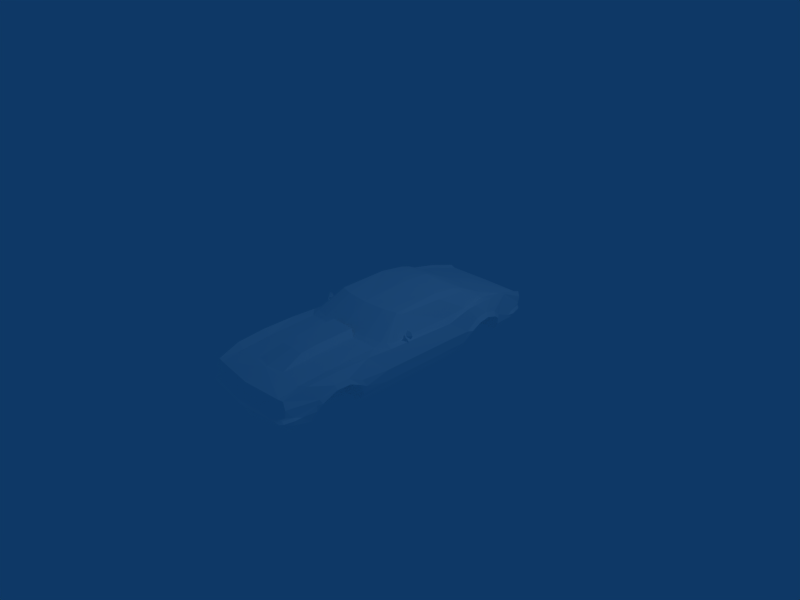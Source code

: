 # Source: 67Camaro-car.blend  (saved by Blender 2.48.1; exported with 4.5.12 LTS)
import bpy
from mathutils import Matrix  # noqa: F401  (used for matrix-valued properties, if any)

bpy.ops.wm.read_factory_settings(use_empty=True)
scene = bpy.context.scene
scene.name = 'Scene'

# ---- collections
col_collection_1 = bpy.data.collections.new('Collection 1'); scene.collection.children.link(col_collection_1)

# ---- materials (node trees are filled in below, after node groups)
mat_material_1 = bpy.data.materials.new('Material#1')
mat_material_1.alpha_threshold = 0.0
mat_material_1.diffuse_color = (1.0, 1.0, 1.0, 1.0)
mat_material_1.roughness = 0.5
mat_material_1.line_color = (0.0, 0.0, 0.0, 1.0)

# ---- material node trees

# ---- world
world_world = bpy.data.worlds.new('World'); scene.world = world_world
world_world.color = (0.05656, 0.2208, 0.4)
world_world.use_sun_shadow = False
world_world.sun_shadow_jitter_overblur = 0.0
world_world.cycles.sampling_method = 'MANUAL'
world_world.cycles.sample_map_resolution = 256

# ---- cameras
cam_camera = bpy.data.cameras.new('Camera')
cam_camera.passepartout_alpha = 0.2
cam_camera.clip_end = 100.0
cam_camera.lens = 35.0
cam_camera.ortho_scale = 7.314
cam_camera.show_passepartout = False
cam_camera.show_safe_areas = True
cam_camera.dof.focus_distance = 0.0
cam_camera.dof.aperture_fstop = 128.0

# ---- lights
light_spot = bpy.data.lights.new('Spot', 'POINT')
light_spot.transmission_factor = 0.0
light_spot.cutoff_distance = 30.0
light_spot.energy = 100.0
light_spot.shadow_buffer_clip_start = 1.001
light_spot.shadow_soft_size = 1.0
light_spot.shadow_maximum_resolution = 0.006
light_spot.use_absolute_resolution = True
light_spot.cycles.use_multiple_importance_sampling = False

# ---- meshes
me_body_prm0_material_1 = bpy.data.meshes.new('body.prm0_Material#1')
me_body_prm0_material_1.from_pydata([(-3.769e-05, -0.6963, 0.1867), (0.4251, -0.587, 0.2141), (0.4351, -0.6516, 0.183), (-3.77e-05, -0.6166, 0.2241), (0.7283, -0.4654, 0.1963), (0.6631, -0.6278, 0.1581), (0.669, -0.5182, 0.1986), (0.8309, -0.4798, 0.1471), (0.8174, -0.8709, 0.1691), (0.6433, -1.389, 0.1286), (0.7999, -1.39, 0.1703), (0.78, -1.823, 0.1392), (0.6292, -1.846, 0.09393), (0.7208, -2.165, 0.04905), (0.6367, -2.173, 0.03838), (0.7283, -0.4654, 0.1963), (0.7644, -0.4063, 0.1823), (0.8309, -0.4798, 0.1471), (0.8287, 0.656, 0.1009), (0.7591, 0.6208, 0.1714), (0.7737, 1.024, 0.2108), (0.8274, 1.047, 0.1911), (0.7559, 1.199, 0.2061), (0.8092, 1.407, 0.1944), (0.8233, 1.206, 0.1998), (0.6948, 1.492, 0.1892), (0.7956, 1.582, 0.1785), (0.6722, 1.929, 0.1017), (0.7659, 1.933, 0.1179), (0.586, 1.584, 0.2041), (0.8848, 0.6698, -0.1173), (0.892, -0.5842, -0.1006), (0.8157, 0.6615, -0.3354), (0.8308, -0.5788, -0.322), (0.7408, -0.9876, -0.4712), (0.8371, -0.984, -0.3167), (0.7584, -0.5751, -0.4681), (0.7513, 0.6558, -0.4687), (0.699, 2.174, -0.3955), (0.7431, 1.755, -0.4311), (0.827, 1.732, -0.2927), (-3.741e-05, 1.95, 0.1267), (-3.747e-05, 1.643, 0.2143), (0.6385, 2.332, -0.01573), (-3.74e-05, 2.345, -0.01672), (0.7179, 2.338, 0.01101), (0.7737, 1.024, 0.2108), (0.8274, 1.047, 0.1911), (0.7179, 2.338, 0.01101), (0.6385, 2.332, -0.01573), (0.7478, 2.333, -0.06889), (-3.788e-05, -2.23, 0.03193), (0.6367, -2.173, 0.03838), (0.6078, -2.155, 0.0015), (0.7208, -2.165, 0.04905), (0.6912, -2.147, 0.008411), (0.7633, -2.174, -0.05982), (0.7334, -2.147, -0.06149), (0.7495, -2.174, -0.1771), (0.7197, -2.147, -0.1375), (-3.785e-05, -2.246, -0.1968), (-3.782e-05, -2.198, -0.1646), (-0.4252, -0.587, 0.2141), (-0.4351, -0.6516, 0.183), (-0.6632, -0.6278, 0.1581), (-0.7284, -0.4654, 0.1963), (-0.669, -0.5182, 0.1986), (-0.831, -0.4798, 0.1471), (-0.8174, -0.8709, 0.1691), (-0.6434, -1.389, 0.1286), (-0.7999, -1.39, 0.1703), (-0.78, -1.823, 0.1392), (-0.6293, -1.846, 0.09393), (-0.7208, -2.165, 0.04905), (-0.6367, -2.173, 0.03838), (-0.831, -0.4798, 0.1471), (-0.7643, -0.4063, 0.1823), (-0.7284, -0.4654, 0.1963), (-0.8286, 0.656, 0.1009), (-0.7591, 0.6208, 0.1714), (-0.7738, 1.024, 0.2108), (-0.8274, 1.047, 0.1911), (-0.7559, 1.199, 0.2061), (-0.8092, 1.407, 0.1944), (-0.6949, 1.492, 0.1892), (-0.8233, 1.206, 0.1998), (-0.7956, 1.582, 0.1785), (-0.6723, 1.929, 0.1017), (-0.7659, 1.933, 0.1179), (-0.5861, 1.584, 0.2041), (-0.8848, 0.6698, -0.1173), (-0.8955, -0.5842, -0.1006), (-0.8157, 0.6615, -0.3354), (-0.8308, -0.5788, -0.322), (-0.7584, -0.5751, -0.4681), (-0.7513, 0.6558, -0.4687), (-0.6386, 2.332, -0.01573), (-0.7179, 2.338, 0.01101), (-0.8274, 1.047, 0.1911), (-0.7738, 1.024, 0.2108), (-0.7478, 2.333, -0.06889), (-0.6386, 2.332, -0.01573), (-0.7179, 2.338, 0.01101), (-0.6079, -2.155, 0.0015), (-0.6367, -2.173, 0.03838), (-0.7208, -2.165, 0.04905), (-0.6913, -2.147, 0.008411), (-0.7634, -2.174, -0.05982), (-0.7334, -2.147, -0.06149), (-0.7495, -2.174, -0.1771), (-0.7197, -2.147, -0.1375), (0.6467, -2.014, -0.4197), (-0.6467, -2.014, -0.4197), (-3.783e-05, -2.173, -0.4133), (-0.795, 2.11, -0.3145), (-0.8266, 2.11, -0.2554), (-0.8109, 1.997, -0.2554), (-0.795, 2.108, -0.2071), (-0.7508, 2.245, -0.3145), (-0.7806, 2.275, -0.2554), (-0.7508, 2.3, -0.2071), (-0.7505, 2.329, -0.2544), (-0.7505, 2.329, -0.2544), (-0.6669, 2.329, -0.2544), (-0.7508, 2.3, -0.2071), (-0.6669, 2.3, -0.2071), (-0.6669, 2.245, -0.3145), (-0.7508, 2.245, -0.3145), (-0.2865, 2.3, -0.2071), (-0.2583, 2.329, -0.2544), (-0.2865, 2.245, -0.3145), (0.000254, 2.329, -0.2544), (0.0002541, 2.3, -0.2071), (-0.2305, 2.3, -0.2071), (-0.2305, 2.245, -0.3145), (0.000254, 2.245, -0.3145), (-0.2583, 2.225, -0.3993), (-0.2305, 2.201, -0.4011), (-0.2865, 2.201, -0.4011), (0.8112, 1.997, -0.2554), (0.8271, 2.11, -0.2554), (0.7952, 2.11, -0.3145), (0.7953, 2.108, -0.2071), (0.751, 2.245, -0.3145), (0.7811, 2.275, -0.2554), (0.751, 2.3, -0.2071), (0.751, 2.329, -0.2544), (0.751, 2.3, -0.2071), (0.6674, 2.329, -0.2544), (0.751, 2.329, -0.2544), (0.6674, 2.3, -0.2071), (0.751, 2.245, -0.3145), (0.6674, 2.245, -0.3145), (0.287, 2.3, -0.2071), (0.2588, 2.329, -0.2544), (0.287, 2.245, -0.3145), (0.231, 2.3, -0.2071), (0.231, 2.245, -0.3145), (0.2588, 2.225, -0.3993), (0.231, 2.201, -0.4011), (0.287, 2.201, -0.4011), (0.6681, 2.325, -0.07641), (0.2866, 2.316, -0.1673), (0.6681, 2.311, -0.1677), (0.2866, 2.33, -0.07602), (-0.2858, 2.33, -0.07641), (-0.6673, 2.325, -0.07602), (-0.2858, 2.316, -0.1677), (-0.6673, 2.311, -0.1673), (-0.00047, 2.336, -0.07641), (0.7469, 2.31, -0.1674), (-3.74e-05, 2.345, -0.01672), (-0.7469, 2.31, -0.1674), (0.8112, 1.997, -0.2554), (0.7952, 2.11, -0.3145), (0.7469, 2.31, -0.1674), (0.751, 2.3, -0.2071), (0.7953, 2.108, -0.2071), (0.751, 2.245, -0.3145), (0.699, 2.174, -0.3955), (-3.739e-05, 2.198, -0.4057), (-0.6991, 2.174, -0.3955), (-0.7804, -2.084, -0.3126), (-0.8072, -1.959, -0.2388), (-0.8078, -2.074, -0.2388), (-0.7802, -2.07, -0.2044), (-0.7742, -2.219, -0.2388), (-0.7434, -2.219, -0.2028), (-0.7265, -2.178, -0.3126), (-0.7382, -2.26, -0.2388), (-0.0003713, -2.345, -0.2388), (-0.6726, -2.269, -0.2388), (-0.0003713, -2.304, -0.2028), (-0.6726, -2.228, -0.2028), (-0.0003713, -2.262, -0.3126), (-0.6726, -2.187, -0.3126), (0.807, -2.074, -0.2388), (0.807, -1.959, -0.2388), (0.78, -2.084, -0.3126), (0.78, -2.07, -0.2044), (0.7426, -2.219, -0.2028), (0.7734, -2.219, -0.2388), (0.7257, -2.178, -0.3126), (0.7374, -2.26, -0.2388), (0.6718, -2.269, -0.2388), (0.6718, -2.228, -0.2028), (0.6718, -2.187, -0.3126), (0.6467, -2.014, -0.4197), (-3.783e-05, -2.173, -0.4133), (-0.6467, -2.014, -0.4197), (-0.7144, -1.956, -0.4079), (-0.7804, -2.084, -0.3126), (-0.7144, -1.956, -0.4079), (-0.7465, -1.781, -0.4171), (0.7144, -1.956, -0.4079), (0.78, -2.084, -0.3126), (0.7464, -1.781, -0.4171), (0.7144, -1.956, -0.4079), (0.807, -1.959, -0.2388), (0.8332, -1.75, -0.2403), (0.7633, -2.174, -0.05982), (0.78, -2.07, -0.2044), (0.7495, -2.174, -0.1771), (0.7999, -1.39, 0.1703), (0.8809, -1.253, 0.05308), (0.8745, -1.478, 0.04779), (0.9051, -1.472, -0.01765), (0.9157, -1.259, -0.01765), (0.8174, -0.8709, 0.1691), (0.8904, -1.039, -0.05809), (0.78, -1.823, 0.1392), (0.8528, -1.716, -0.07133), (0.9031, -1.078, -0.1145), (0.8785, -1.685, -0.1338), (0.8908, -0.9673, -0.1852), (0.7208, -2.165, 0.04905), (0.8404, -1.751, -0.1481), (-0.7408, -0.9876, -0.4712), (-0.8371, -0.984, -0.3167), (-0.8072, -1.959, -0.2388), (-0.8332, -1.75, -0.2403), (-0.7495, -2.174, -0.1771), (-0.7802, -2.07, -0.2044), (-0.7634, -2.174, -0.05982), (-0.8745, -1.478, 0.04779), (-0.8809, -1.253, 0.05308), (-0.7999, -1.39, 0.1703), (-0.9051, -1.472, -0.01765), (-0.9105, -1.259, -0.01765), (-0.8174, -0.8709, 0.1691), (-0.8904, -1.039, -0.05809), (-0.78, -1.823, 0.1392), (-0.8528, -1.716, -0.07133), (-0.9031, -1.078, -0.1145), (-0.8859, -1.685, -0.1337), (-0.8908, -0.9673, -0.1852), (-0.7208, -2.165, 0.04905), (-0.8404, -1.751, -0.1481), (-0.8859, -1.685, -0.1337), (-0.8528, -1.716, -0.07133), (-0.8404, -1.751, -0.1481), (0.8823, 1.189, 0.01739), (0.9253, 1.384, -0.02114), (0.93, 1.211, -0.04406), (0.8819, 1.384, 0.04757), (0.8634, 1.598, -0.02101), (0.907, 1.575, -0.08449), (0.9193, 1.06, -0.1345), (0.8823, 0.9944, -0.1307), (0.8209, 0.968, -0.3369), (0.8769, 1.675, -0.1594), (0.8419, 1.727, -0.128), (0.8233, 1.206, 0.1998), (0.8092, 1.407, 0.1944), (0.7956, 1.582, 0.1785), (0.7398, 0.9453, -0.4642), (0.7659, 1.933, 0.1179), (0.7478, 2.333, -0.06889), (0.7179, 2.338, 0.01101), (-0.827, 1.732, -0.2927), (-0.7431, 1.755, -0.4311), (-0.6991, 2.174, -0.3955), (-0.795, 2.11, -0.3145), (-0.8109, 1.997, -0.2554), (-0.795, 2.108, -0.2071), (-0.7508, 2.3, -0.2071), (-0.7469, 2.31, -0.1674), (-0.7508, 2.245, -0.3145), (-0.8823, 1.189, 0.01739), (-0.9253, 1.384, -0.02114), (-0.8819, 1.384, 0.04757), (-0.93, 1.211, -0.04406), (-0.8634, 1.598, -0.02101), (-0.907, 1.575, -0.08449), (-0.9193, 1.06, -0.1345), (-0.8823, 0.9944, -0.1307), (-0.8209, 0.968, -0.3369), (-0.8769, 1.675, -0.1594), (-0.8419, 1.727, -0.128), (-0.8233, 1.206, 0.1998), (-0.8092, 1.407, 0.1944), (-0.7956, 1.582, 0.1785), (-0.7398, 0.9453, -0.4642), (-0.7659, 1.933, 0.1179), (-0.7478, 2.333, -0.06889), (-0.7179, 2.338, 0.01101), (0.7464, -1.781, -0.4171), (0.5085, -1.781, -0.4171), (0.7144, -1.956, -0.4079), (-0.7465, -1.781, -0.4171), (-0.7144, -1.956, -0.4079), (-0.5085, -1.781, -0.4171), (-0.5085, -0.9876, -0.4712), (0.5085, -0.9876, -0.4712), (-0.7408, -0.9876, -0.4712), (-0.5085, 0.9453, -0.4642), (-0.7398, 0.9453, -0.4642), (0.5085, 0.9453, -0.4642), (0.7398, 0.9453, -0.4642), (0.7408, -0.9876, -0.4712), (-0.5085, 1.755, -0.4311), (0.5085, 1.755, -0.4311), (0.699, 2.174, -0.3955), (0.7431, 1.755, -0.4311), (-0.6991, 2.174, -0.3955), (-0.7431, 1.755, -0.4311), (-3.739e-05, 2.198, -0.4057), (0.6467, -2.014, -0.4197), (0.7144, -1.956, -0.4079), (0.6467, -2.061, -0.4835), (-3.783e-05, -2.173, -0.4133), (0.6467, -2.061, -0.4835), (-3.783e-05, -2.221, -0.4771), (0.6467, -2.014, -0.4197), (-0.7144, -1.956, -0.4079), (-0.6467, -2.014, -0.4197), (-0.6467, -2.061, -0.4835), (-0.6467, -2.014, -0.4197), (-3.783e-05, -2.221, -0.4771), (-0.6467, -2.061, -0.4835), (-3.783e-05, -2.173, -0.4133), (0.612, -0.07964, 0.4404), (0.7591, 0.6208, 0.1714), (0.7644, -0.4063, 0.1823), (0.612, -0.07964, 0.4404), (0.637, 0.6318, 0.436), (0.7591, 0.6208, 0.1714), (-0.7591, 0.6208, 0.1714), (-0.612, -0.07964, 0.4404), (-0.7643, -0.4063, 0.1823), (-0.6371, 0.6318, 0.436), (-0.612, -0.07964, 0.4404), (-0.7591, 0.6208, 0.1714), (-3.77e-05, -0.6166, 0.2241), (0.3629, -0.1782, 0.4686), (0.4251, -0.587, 0.2141), (-3.765e-05, -0.2118, 0.4712), (0.669, -0.5182, 0.1986), (0.5587, -0.1202, 0.4593), (0.7283, -0.4654, 0.1963), (0.5587, -0.1202, 0.4593), (0.7644, -0.4063, 0.1823), (0.7283, -0.4654, 0.1963), (0.612, -0.07964, 0.4404), (-0.363, -0.1781, 0.4686), (-0.4252, -0.587, 0.2141), (-0.669, -0.5182, 0.1986), (-0.5588, -0.1202, 0.4593), (-0.7284, -0.4654, 0.1963), (-0.7643, -0.4063, 0.1823), (-0.5588, -0.1202, 0.4593), (-0.7284, -0.4654, 0.1963), (-0.612, -0.07964, 0.4404), (0.08676, -0.1744, 0.3468), (-0.08872, -0.1744, 0.3959), (-0.08872, -0.1744, 0.3468), (0.08676, -0.1744, 0.3959), (0.005911, -0.1744, 0.3925), (-0.007513, -0.1744, 0.4722), (-0.007513, -0.1744, 0.3925), (0.005911, -0.1744, 0.4722), (-0.007513, -0.1744, 0.4722), (0.5587, -0.1202, 0.4593), (0.3629, -0.1782, 0.4686), (0.551, 0.6298, 0.4954), (-3.76e-05, 0.6261, 0.5312), (-3.75e-05, 1.013, 0.501), (-3.765e-05, -0.2118, 0.4712), (0.5467, 1.018, 0.4457), (0.626, 1.016, 0.4016), (0.551, 0.6298, 0.4954), (0.5467, 1.018, 0.4457), (0.637, 0.6318, 0.436), (0.7737, 1.024, 0.2108), (0.5393, 1.17, 0.4038), (-3.748e-05, 1.165, 0.4361), (0.616, 1.154, 0.3745), (0.5393, 1.17, 0.4038), (0.7559, 1.199, 0.2061), (0.6948, 1.492, 0.1892), (0.5393, 1.17, 0.4038), (0.586, 1.584, 0.2041), (0.586, 1.584, 0.2041), (-3.748e-05, 1.165, 0.4361), (-3.747e-05, 1.643, 0.2143), (0.5393, 1.17, 0.4038), (0.5587, -0.1202, 0.4593), (0.612, -0.07964, 0.4404), (-0.5511, 0.6298, 0.4954), (-0.363, -0.1781, 0.4686), (-0.5588, -0.1202, 0.4593), (-0.5467, 1.018, 0.4457), (-0.5467, 1.018, 0.4457), (-0.5511, 0.6298, 0.4954), (-0.626, 1.016, 0.4016), (-0.6371, 0.6318, 0.436), (-0.7738, 1.024, 0.2108), (-0.5394, 1.17, 0.4038), (-0.6161, 1.154, 0.3745), (-0.5394, 1.17, 0.4038), (-0.7559, 1.199, 0.2061), (-0.6949, 1.492, 0.1892), (-0.5394, 1.17, 0.4038), (-0.5861, 1.584, 0.2041), (-0.5861, 1.584, 0.2041), (-0.5394, 1.17, 0.4038), (-0.612, -0.07964, 0.4404), (-0.5588, -0.1202, 0.4593), (0.637, 0.6318, 0.436), (0.7737, 1.024, 0.2108), (0.7591, 0.6208, 0.1714), (-0.6371, 0.6318, 0.436), (-0.7591, 0.6208, 0.1714), (-0.7738, 1.024, 0.2108), (-0.6314, 1.364, 0.1669), (-0.5676, 1.457, 0.1812), (-0.6314, 1.457, 0.1812), (-0.5676, 1.364, 0.1669), (-0.5676, 1.457, 0.1812), (-0.4584, 0.894, 0.4058), (0.4562, 0.9328, 0.4581), (-0.4584, 0.9328, 0.4581), (0.4562, 0.894, 0.4058), (0.4562, 0.9328, 0.4581), (0.5654, 1.364, 0.1669), (0.6292, 1.457, 0.1812), (0.5654, 1.457, 0.1812), (0.6292, 1.364, 0.1669), (0.6292, 1.457, 0.1812), (-0.5099, -0.07638, 0.4152), (-0.4584, -0.07749, 0.4528), (-0.4584, -0.07638, 0.4152), (-0.5099, -0.07749, 0.4528), (-0.4584, -0.07749, 0.4528), (-0.4584, 0.8343, 0.4148), (0.4562, 0.8354, 0.473), (0.4562, 0.8343, 0.4148), (-0.4584, 0.8354, 0.473), (0.4562, 0.8354, 0.473), (0.4562, -0.07638, 0.4152), (0.5077, -0.07749, 0.4528), (0.5077, -0.07638, 0.4152), (0.4562, -0.07749, 0.4528), (0.5077, -0.07749, 0.4528), (-0.5099, 0.894, 0.4058), (-0.4584, 0.8343, 0.4148), (-0.4584, 0.894, 0.4058), (-0.5099, 0.8343, 0.4148), (-0.4584, 0.8343, 0.4148), (0.4562, 0.8343, 0.4148), (0.4562, 0.894, 0.4058), (0.4562, 0.894, 0.4058), (0.5077, 0.8343, 0.4148), (0.5077, 0.894, 0.4058), (0.5077, 0.8343, 0.4148), (0.5077, 0.894, 0.4058), (0.5077, 0.8354, 0.473), (0.5077, 0.9328, 0.4581), (0.5077, 0.8354, 0.473), (0.5077, 0.9328, 0.4581), (0.4562, 0.9328, 0.4581), (-0.4584, 0.8354, 0.473), (-0.4584, 0.9328, 0.4581), (-0.5099, 0.8354, 0.473), (-0.5099, 0.9328, 0.4581), (-0.5099, 0.8354, 0.473), (-0.5099, 0.9328, 0.4581), (-0.5099, 0.894, 0.4058), (-0.5099, 0.8343, 0.4148), (-0.5099, 0.8343, 0.4148), (-0.4584, -0.07638, 0.4152), (-0.5099, -0.07638, 0.4152), (-0.4584, 0.8354, 0.473), (-0.5099, -0.07749, 0.4528), (-0.5099, 0.8354, 0.473), (-0.5099, -0.07638, 0.4152), (0.4562, 0.8354, 0.473), (0.4562, -0.07638, 0.4152), (0.4562, -0.07638, 0.4152), (0.4562, 0.8343, 0.4148), (0.5077, -0.07638, 0.4152), (0.5077, 0.8343, 0.4148), (0.5077, 0.8354, 0.473), (0.4562, -0.07749, 0.4528), (-0.6314, 1.457, 0.1812), (-0.6314, 1.364, 0.1669), (-0.5676, 1.364, 0.1669), (-0.6314, 1.364, 0.1669), (0.5654, 1.457, 0.1812), (0.5654, 1.364, 0.1669), (0.6292, 1.364, 0.1669), (0.5654, 1.364, 0.1669), (0.7408, -0.9876, -0.4712), (0.5085, -0.984, -0.3167), (0.8371, -0.984, -0.3167), (0.5085, -0.9876, -0.4712), (0.8371, -0.984, -0.3167), (0.5085, -1.078, -0.1145), (0.9031, -1.078, -0.1145), (0.5085, -0.984, -0.3167), (0.9031, -1.078, -0.1145), (0.5085, -1.259, -0.01765), (0.9157, -1.259, -0.01765), (0.5085, -1.078, -0.1145), (0.9157, -1.259, -0.01765), (0.5085, -1.472, -0.01765), (0.9051, -1.472, -0.01765), (0.5085, -1.259, -0.01765), (0.9051, -1.472, -0.01765), (0.5085, -1.685, -0.1338), (0.8785, -1.685, -0.1338), (0.5085, -1.472, -0.01765), (0.8785, -1.685, -0.1338), (0.5085, -1.75, -0.2403), (0.8332, -1.75, -0.2403), (0.5085, -1.685, -0.1338), (0.8332, -1.75, -0.2403), (0.5085, -1.781, -0.4171), (0.7464, -1.781, -0.4171), (0.5085, -1.75, -0.2403), (0.5085, -1.75, -0.2403), (0.5085, -0.9876, -0.4712), (0.5085, -1.781, -0.4171), (0.5085, -0.984, -0.3167), (0.5085, -1.685, -0.1338), (0.5085, -0.984, -0.3167), (0.5085, -1.75, -0.2403), (0.5085, -1.078, -0.1145), (0.5085, -1.078, -0.1145), (0.5085, -1.472, -0.01765), (0.5085, -1.259, -0.01765), (0.5085, -1.685, -0.1338), (-0.8371, -0.984, -0.3167), (-0.5085, -0.9876, -0.4712), (-0.7408, -0.9876, -0.4712), (-0.5085, -0.984, -0.3167), (-0.9031, -1.078, -0.1145), (-0.5085, -0.984, -0.3167), (-0.8371, -0.984, -0.3167), (-0.5085, -1.078, -0.1145), (-0.9105, -1.259, -0.01765), (-0.5085, -1.078, -0.1145), (-0.9031, -1.078, -0.1145), (-0.5085, -1.259, -0.01765), (-0.5085, -1.472, -0.01765), (-0.9105, -1.259, -0.01765), (-0.9051, -1.472, -0.01765), (-0.5085, -1.259, -0.01765), (-0.8859, -1.685, -0.1337), (-0.5085, -1.472, -0.01765), (-0.9051, -1.472, -0.01765), (-0.5085, -1.685, -0.1338), (-0.8332, -1.75, -0.2403), (-0.5085, -1.685, -0.1338), (-0.8859, -1.685, -0.1337), (-0.5085, -1.75, -0.2403), (-0.7465, -1.781, -0.4171), (-0.5085, -1.75, -0.2403), (-0.8332, -1.75, -0.2403), (-0.5085, -1.781, -0.4171), (-0.5085, -1.781, -0.4171), (-0.5085, -0.984, -0.3167), (-0.5085, -1.75, -0.2403), (-0.5085, -0.9876, -0.4712), (-0.5085, -1.078, -0.1145), (-0.5085, -1.75, -0.2403), (-0.5085, -0.984, -0.3167), (-0.5085, -1.685, -0.1338), (-0.5085, -1.259, -0.01765), (-0.5085, -1.685, -0.1338), (-0.5085, -1.078, -0.1145), (-0.5085, -1.472, -0.01765), (0.8209, 0.968, -0.3369), (0.5085, 0.9453, -0.4642), (0.7398, 0.9453, -0.4642), (0.5085, 0.968, -0.3369), (0.9193, 1.06, -0.1345), (0.5085, 0.968, -0.3369), (0.8209, 0.968, -0.3369), (0.5085, 1.06, -0.1345), (0.93, 1.211, -0.04406), (0.5085, 1.06, -0.1345), (0.9193, 1.06, -0.1345), (0.5085, 1.211, -0.04406), (0.93, 1.211, -0.04406), (0.5085, 1.384, -0.02114), (0.5085, 1.211, -0.04406), (0.9253, 1.384, -0.02114), (0.9253, 1.384, -0.02114), (0.5085, 1.575, -0.08449), (0.5085, 1.384, -0.02114), (0.907, 1.575, -0.08449), (0.907, 1.575, -0.08449), (0.5085, 1.675, -0.1594), (0.5085, 1.575, -0.08449), (0.8769, 1.675, -0.1594), (0.8769, 1.675, -0.1594), (0.5085, 1.732, -0.2927), (0.5085, 1.675, -0.1594), (0.827, 1.732, -0.2927), (0.827, 1.732, -0.2927), (0.5085, 1.755, -0.4311), (0.5085, 1.732, -0.2927), (0.7431, 1.755, -0.4311), (0.5085, 0.968, -0.3369), (0.5085, 1.755, -0.4311), (0.5085, 0.9453, -0.4642), (0.5085, 1.732, -0.2927), (0.5085, 1.06, -0.1345), (0.5085, 1.732, -0.2927), (0.5085, 0.968, -0.3369), (0.5085, 1.675, -0.1594), (0.5085, 1.211, -0.04406), (0.5085, 1.675, -0.1594), (0.5085, 1.06, -0.1345), (0.5085, 1.575, -0.08449), (0.5085, 1.384, -0.02114), (0.5085, 1.575, -0.08449), (0.5085, 1.211, -0.04406), (-0.7398, 0.9453, -0.4642), (-0.5085, 0.968, -0.3369), (-0.8209, 0.968, -0.3369), (-0.5085, 0.9453, -0.4642), (-0.8209, 0.968, -0.3369), (-0.5085, 1.06, -0.1345), (-0.9193, 1.06, -0.1345), (-0.5085, 0.968, -0.3369), (-0.9193, 1.06, -0.1345), (-0.5085, 1.211, -0.04406), (-0.93, 1.211, -0.04406), (-0.5085, 1.06, -0.1345), (-0.93, 1.211, -0.04406), (-0.5085, 1.384, -0.02114), (-0.9253, 1.384, -0.02114), (-0.5085, 1.211, -0.04406), (-0.9253, 1.384, -0.02114), (-0.5085, 1.575, -0.08449), (-0.907, 1.575, -0.08449), (-0.5085, 1.384, -0.02114), (-0.907, 1.575, -0.08449), (-0.5085, 1.675, -0.1594), (-0.8769, 1.675, -0.1594), (-0.5085, 1.575, -0.08449), (-0.8769, 1.675, -0.1594), (-0.5085, 1.732, -0.2927), (-0.827, 1.732, -0.2927), (-0.5085, 1.675, -0.1594), (-0.827, 1.732, -0.2927), (-0.5085, 1.755, -0.4311), (-0.7431, 1.755, -0.4311), (-0.5085, 1.732, -0.2927), (-0.5085, 1.732, -0.2927), (-0.5085, 0.9453, -0.4642), (-0.5085, 1.755, -0.4311), (-0.5085, 0.968, -0.3369), (-0.5085, 1.675, -0.1594), (-0.5085, 0.968, -0.3369), (-0.5085, 1.732, -0.2927), (-0.5085, 1.06, -0.1345), (-0.5085, 1.06, -0.1345), (-0.5085, 1.575, -0.08449), (-0.5085, 1.211, -0.04406), (-0.5085, 1.675, -0.1594), (-0.5085, 1.384, -0.02114), (-0.5085, 1.211, -0.04406), (-0.5085, 1.575, -0.08449), (-0.0003714, -1.351, 0.1308), (0.2752, -1.266, 0.1565), (0.1472, -1.338, 0.1208), (-0.0003715, -1.32, 0.1465), (0.2852, -0.6717, 0.1765), (0.1472, -0.7802, 0.1373), (-0.286, -0.6717, 0.1765), (-0.148, -0.7802, 0.1373), (-0.276, -1.266, 0.1565), (-0.148, -1.338, 0.1208), (-0.0003708, -1.903, 0.1265), (0.1952, -1.483, 0.23), (0.2652, -1.833, 0.1165), (-0.0003713, -1.483, 0.24), (0.1952, -0.6217, 0.2738), (0.1952, -1.266, 0.2538), (-0.196, -0.6217, 0.2738), (-0.196, -1.266, 0.2538), (-0.266, -1.833, 0.1165), (-0.196, -1.483, 0.23), (-0.0003715, -1.196, 0.2545), (-0.0003713, -1.32, 0.2538), (-0.0001367, -1.914, 0.1281), (0.6366, -2.173, 0.03838), (-0.0001368, -2.23, 0.03193), (0.6291, -1.845, 0.09393), (-0.0001364, -1.439, 0.1694), (0.6432, -1.388, 0.1286), (0.435, -0.6514, 0.183), (-0.0001366, -0.6962, 0.1867), (0.663, -0.6276, 0.1581), (-0.6368, -2.173, 0.03838), (-0.6294, -1.845, 0.09393), (-0.6435, -1.388, 0.1286), (-0.4352, -0.6514, 0.183), (-0.6633, -0.6276, 0.1581), (0.1187, 1.401, -0.4575), (0.06256, 1.414, -0.5312), (0.03261, 1.236, -0.4662), (0.1187, 1.401, -0.4575), (0.03261, 1.235, -0.4439), (0.1187, 1.4, -0.4352), (0.1187, 1.4, -0.4352), (0.06256, 1.468, -0.4711), (0.1187, 1.401, -0.4575), (0.06256, 1.466, -0.4318), (-0.03623, 1.236, -0.4662), (-0.06618, 1.414, -0.5312), (-0.03623, 1.235, -0.4439), (-0.06618, 1.468, -0.4711), (-0.06618, 1.466, -0.4318), (-0.06618, 1.414, -0.5312), (0.06256, 1.414, -0.5312), (-0.1224, 1.401, -0.4575), (-0.1224, 1.4, -0.4352), (-0.1224, 1.401, -0.4575), (-0.1224, 1.4, -0.4352), (-0.1224, 1.401, -0.4575), (-0.4165, 1.845, -0.4781), (-0.6012, 2.206, -0.4385), (-0.5816, 2.207, -0.4043), (-0.5423, 2.207, -0.4043), (-0.5226, 2.206, -0.4385), (-0.5423, 2.175, -0.472), (-0.5816, 2.175, -0.472), (-0.4528, 1.83, -0.4781), (-0.4331, 1.83, -0.4441), (-0.3938, 1.83, -0.4441), (-0.3742, 1.83, -0.4781), (-0.3938, 1.83, -0.5122), (-0.4331, 1.83, -0.5122), (-0.3012, 1.238, -0.396), (-0.2833, 1.246, -0.362), (-0.2474, 1.262, -0.362), (-0.2294, 1.27, -0.396), (-0.2474, 1.262, -0.4301), (-0.2833, 1.246, -0.4301), (0.4158, 1.851, -0.4731), (0.6005, 2.212, -0.4435), (0.5809, 2.213, -0.4093), (0.5416, 2.213, -0.4093), (0.5219, 2.212, -0.4435), (0.5416, 2.181, -0.477), (0.5809, 2.181, -0.477), (0.4521, 1.836, -0.4731), (0.4324, 1.836, -0.4391), (0.3931, 1.836, -0.4391), (0.3735, 1.836, -0.4731), (0.3931, 1.836, -0.5071), (0.4324, 1.836, -0.5071), (0.3006, 1.244, -0.391), (0.2826, 1.252, -0.357), (0.2467, 1.268, -0.357), (0.2288, 1.276, -0.391), (0.2467, 1.268, -0.425), (0.2826, 1.252, -0.425), (-0.8379, -0.2039, 0.2381), (-0.7817, -0.2525, 0.1579), (-0.7817, -0.1849, 0.1579), (-0.8687, -0.1463, 0.2955), (-0.8997, -0.1463, 0.2381), (-0.8376, -0.1463, 0.2381), (-0.8066, -0.1463, 0.2955), (-0.8687, -0.1463, 0.2955), (-0.7756, -0.1463, 0.2381), (-0.8066, -0.1463, 0.2955), (-0.8066, -0.1463, 0.1807), (-0.7756, -0.1463, 0.2381), (-0.8687, -0.1463, 0.1807), (-0.8066, -0.1463, 0.1807), (-0.8997, -0.1463, 0.2381), (-0.8687, -0.1463, 0.1807), (-0.8687, -0.1463, 0.2955), (-0.8376, -0.2039, 0.2381), (-0.8997, -0.1463, 0.2381), (-0.8066, -0.1463, 0.2955), (-0.8687, -0.1463, 0.2955), (-0.7756, -0.1463, 0.2381), (-0.8066, -0.1463, 0.2955), (-0.8066, -0.1463, 0.1807), (-0.7756, -0.1463, 0.2381), (-0.8687, -0.1463, 0.1807), (-0.8066, -0.1463, 0.1807), (-0.8997, -0.1463, 0.2381), (-0.8687, -0.1463, 0.1807), (0.7794, -0.1849, 0.1579), (0.7794, -0.2525, 0.1579), (0.8356, -0.2039, 0.2381), (0.8354, -0.1463, 0.2381), (0.8974, -0.1463, 0.2381), (0.8664, -0.1463, 0.2955), (0.8664, -0.1463, 0.2955), (0.8043, -0.1463, 0.2955), (0.8043, -0.1463, 0.2955), (0.7733, -0.1463, 0.2381), (0.7733, -0.1463, 0.2381), (0.8043, -0.1463, 0.1807), (0.8043, -0.1463, 0.1807), (0.8664, -0.1463, 0.1807), (0.8664, -0.1463, 0.1807), (0.8974, -0.1463, 0.2381), (0.8974, -0.1463, 0.2381), (0.8354, -0.2039, 0.2381), (0.8664, -0.1463, 0.2955), (0.8664, -0.1463, 0.2955), (0.8043, -0.1463, 0.2955), (0.8043, -0.1463, 0.2955), (0.7733, -0.1463, 0.2381), (0.7733, -0.1463, 0.2381), (0.8043, -0.1463, 0.1807), (0.8043, -0.1463, 0.1807), (0.8664, -0.1463, 0.1807), (0.8664, -0.1463, 0.1807), (0.8974, -0.1463, 0.2381)], [], [(0, 2, 1), (0, 1, 3), (4, 6, 5), (4, 5, 7), (5, 8, 7), (9, 10, 8), (9, 8, 5), (9, 12, 11), (9, 11, 10), (12, 14, 13), (12, 13, 11), (15, 17, 16), (16, 17, 18), (16, 18, 19), (18, 21, 20), (18, 20, 19), (22, 24, 23), (22, 23, 25), (25, 23, 26), (27, 25, 26), (27, 26, 28), (25, 27, 29), (17, 31, 30), (17, 30, 18), (31, 33, 32), (31, 32, 30), (33, 35, 34), (33, 34, 36), (32, 33, 36), (32, 36, 37), (38, 40, 39), (29, 27, 41), (29, 41, 42), (41, 27, 43), (41, 43, 44), (27, 28, 45), (27, 45, 43), (2, 5, 1), (1, 5, 6), (46, 47, 22), (22, 47, 24), (48, 50, 49), (51, 53, 52), (54, 52, 53), (54, 53, 55), (56, 54, 55), (56, 55, 57), (58, 56, 57), (58, 57, 59), (60, 58, 59), (60, 59, 61), (57, 61, 59), (61, 57, 55), (61, 55, 53), (61, 53, 51), (0, 3, 62), (0, 62, 63), (64, 66, 65), (64, 65, 67), (68, 64, 67), (69, 64, 68), (69, 68, 70), (71, 72, 69), (71, 69, 70), (72, 71, 73), (72, 73, 74), (75, 77, 76), (78, 75, 76), (78, 76, 79), (80, 81, 78), (80, 78, 79), (82, 84, 83), (82, 83, 85), (83, 84, 86), (86, 84, 87), (86, 87, 88), (87, 84, 89), (75, 78, 90), (75, 90, 91), (91, 90, 92), (91, 92, 93), (94, 93, 92), (94, 92, 95), (89, 42, 41), (89, 41, 87), (41, 44, 96), (41, 96, 87), (97, 88, 87), (97, 87, 96), (64, 63, 62), (64, 62, 66), (98, 99, 82), (98, 82, 85), (100, 102, 101), (103, 51, 104), (103, 104, 105), (103, 105, 106), (106, 105, 107), (106, 107, 108), (108, 107, 109), (108, 109, 110), (60, 61, 110), (60, 110, 109), (61, 108, 110), (108, 61, 106), (106, 61, 103), (103, 61, 51), (111, 113, 112), (114, 116, 115), (115, 116, 117), (114, 115, 118), (118, 115, 119), (115, 117, 120), (115, 120, 119), (119, 120, 121), (118, 119, 121), (122, 124, 123), (123, 124, 125), (126, 127, 123), (123, 127, 122), (123, 125, 128), (123, 128, 129), (123, 129, 130), (123, 130, 126), (131, 133, 132), (134, 131, 135), (129, 133, 131), (134, 129, 131), (129, 128, 133), (136, 129, 134), (136, 134, 137), (136, 130, 129), (138, 130, 136), (138, 136, 137), (139, 141, 140), (139, 140, 142), (140, 141, 143), (140, 143, 144), (142, 140, 145), (145, 140, 144), (145, 144, 146), (144, 143, 146), (147, 149, 148), (147, 148, 150), (151, 152, 148), (151, 148, 149), (150, 148, 153), (153, 148, 154), (154, 148, 155), (155, 148, 152), (156, 131, 132), (131, 157, 135), (156, 154, 131), (154, 157, 131), (153, 154, 156), (154, 158, 157), (157, 158, 159), (155, 158, 154), (155, 160, 158), (158, 160, 159), (161, 163, 162), (161, 162, 164), (165, 167, 166), (166, 167, 168), (162, 153, 156), (167, 133, 128), (167, 128, 125), (168, 167, 125), (163, 150, 162), (162, 150, 153), (163, 147, 150), (168, 125, 124), (169, 167, 165), (164, 162, 169), (169, 162, 156), (169, 133, 167), (169, 132, 133), (169, 156, 132), (170, 147, 163), (171, 164, 169), (171, 169, 165), (49, 164, 171), (171, 165, 101), (101, 165, 166), (49, 161, 164), (49, 50, 161), (101, 166, 100), (100, 166, 168), (50, 170, 161), (161, 170, 163), (172, 168, 124), (100, 168, 172), (173, 40, 174), (174, 40, 38), (175, 177, 176), (174, 38, 178), (151, 179, 152), (152, 179, 160), (152, 160, 155), (157, 159, 135), (135, 159, 180), (135, 180, 137), (135, 137, 134), (126, 181, 127), (130, 138, 126), (126, 138, 181), (182, 184, 183), (184, 185, 183), (186, 187, 185), (186, 185, 184), (186, 184, 182), (188, 186, 182), (189, 187, 186), (188, 189, 186), (190, 192, 191), (191, 192, 193), (194, 190, 191), (194, 191, 195), (195, 191, 188), (188, 191, 189), (191, 187, 189), (191, 193, 187), (196, 198, 197), (199, 196, 197), (200, 201, 199), (199, 201, 196), (196, 201, 198), (201, 202, 198), (200, 203, 201), (203, 202, 201), (192, 190, 204), (192, 204, 205), (190, 194, 204), (204, 194, 206), (204, 206, 202), (204, 202, 203), (200, 204, 203), (205, 204, 200), (60, 192, 205), (60, 205, 58), (58, 205, 200), (58, 200, 199), (109, 187, 193), (109, 193, 60), (193, 192, 60), (109, 185, 187), (194, 208, 207), (194, 207, 206), (206, 207, 202), (188, 209, 195), (195, 209, 194), (194, 209, 208), (182, 210, 209), (182, 209, 188), (211, 213, 212), (202, 207, 198), (198, 207, 214), (215, 217, 216), (216, 219, 218), (216, 218, 215), (220, 222, 221), (223, 225, 224), (226, 227, 224), (226, 224, 225), (228, 223, 224), (228, 224, 229), (225, 223, 230), (225, 230, 231), (232, 229, 224), (232, 224, 227), (226, 225, 231), (226, 231, 233), (229, 232, 234), (232, 35, 234), (31, 17, 228), (31, 228, 229), (229, 234, 31), (33, 31, 234), (33, 234, 35), (231, 230, 235), (231, 235, 220), (231, 236, 233), (236, 219, 233), (220, 221, 236), (220, 236, 231), (218, 219, 236), (218, 236, 221), (93, 94, 237), (93, 237, 238), (213, 211, 239), (213, 239, 240), (241, 243, 242), (244, 246, 245), (247, 244, 245), (247, 245, 248), (249, 250, 245), (249, 245, 246), (251, 246, 244), (251, 244, 252), (253, 248, 245), (253, 245, 250), (252, 244, 247), (252, 247, 254), (253, 250, 255), (238, 253, 255), (249, 75, 91), (249, 91, 250), (255, 250, 91), (93, 238, 255), (93, 255, 91), (256, 251, 252), (256, 252, 243), (257, 259, 258), (240, 260, 254), (243, 252, 260), (243, 260, 242), (239, 242, 260), (239, 260, 240), (261, 263, 262), (261, 262, 264), (262, 266, 265), (262, 265, 264), (267, 263, 261), (267, 261, 268), (268, 269, 267), (265, 266, 270), (265, 270, 271), (271, 270, 40), (264, 273, 272), (264, 272, 261), (274, 273, 264), (274, 264, 265), (261, 272, 21), (261, 21, 268), (18, 30, 268), (18, 268, 21), (268, 30, 32), (268, 32, 269), (32, 37, 275), (32, 275, 269), (276, 274, 265), (276, 265, 271), (271, 40, 173), (276, 271, 173), (276, 173, 177), (276, 177, 175), (276, 175, 277), (276, 277, 278), (279, 281, 280), (279, 283, 282), (279, 282, 281), (284, 286, 285), (281, 282, 287), (288, 290, 289), (288, 289, 291), (289, 290, 292), (289, 292, 293), (288, 291, 294), (288, 294, 295), (296, 295, 294), (292, 298, 297), (292, 297, 293), (297, 298, 279), (299, 300, 290), (299, 290, 288), (290, 300, 301), (290, 301, 292), (81, 299, 288), (81, 288, 295), (78, 81, 295), (78, 295, 90), (92, 90, 295), (92, 295, 296), (92, 296, 302), (92, 302, 95), (292, 301, 303), (292, 303, 298), (279, 298, 283), (298, 303, 283), (283, 303, 284), (284, 303, 286), (286, 303, 304), (304, 303, 305), (111, 307, 306), (111, 306, 308), (112, 310, 309), (112, 309, 311), (112, 311, 111), (111, 311, 307), (307, 311, 312), (307, 312, 313), (314, 316, 315), (312, 314, 315), (313, 312, 315), (313, 315, 317), (313, 317, 318), (313, 318, 319), (317, 315, 320), (317, 320, 321), (322, 323, 321), (324, 320, 325), (322, 321, 326), (326, 321, 320), (326, 320, 324), (327, 329, 328), (330, 332, 331), (330, 329, 333), (334, 336, 335), (337, 339, 338), (337, 332, 340), (341, 343, 342), (344, 346, 345), (347, 349, 348), (350, 352, 351), (353, 355, 354), (353, 354, 356), (354, 355, 357), (354, 357, 358), (359, 358, 357), (360, 362, 361), (360, 361, 363), (353, 356, 364), (353, 364, 365), (366, 365, 364), (366, 364, 367), (367, 368, 366), (369, 371, 370), (369, 370, 372), (373, 375, 374), (373, 374, 376), (377, 379, 378), (377, 381, 380), (382, 384, 383), (384, 386, 385), (383, 384, 387), (388, 386, 384), (389, 391, 390), (392, 389, 390), (389, 392, 393), (386, 388, 394), (386, 394, 395), (391, 389, 396), (391, 396, 397), (393, 398, 396), (393, 396, 389), (399, 401, 400), (399, 400, 396), (398, 399, 396), (402, 404, 403), (402, 403, 405), (406, 407, 390), (390, 407, 392), (384, 385, 387), (408, 410, 409), (386, 408, 385), (408, 409, 387), (386, 411, 408), (412, 414, 413), (414, 415, 413), (415, 414, 416), (386, 395, 417), (386, 417, 411), (412, 419, 418), (412, 418, 414), (416, 414, 418), (416, 418, 420), (421, 418, 422), (421, 422, 423), (421, 420, 418), (403, 404, 424), (403, 424, 425), (426, 427, 413), (426, 413, 415), (385, 408, 387), (428, 430, 429), (431, 433, 432), (434, 436, 435), (434, 438, 437), (439, 441, 440), (439, 443, 442), (444, 446, 445), (444, 448, 447), (449, 451, 450), (449, 453, 452), (454, 456, 455), (454, 458, 457), (459, 461, 460), (459, 463, 462), (464, 466, 465), (464, 468, 467), (439, 470, 469), (439, 456, 465), (471, 473, 472), (471, 474, 469), (475, 477, 476), (475, 478, 472), (479, 443, 455), (479, 458, 476), (480, 441, 457), (480, 481, 455), (482, 484, 483), (482, 485, 457), (486, 487, 467), (486, 488, 483), (489, 468, 490), (489, 451, 491), (454, 481, 450), (454, 453, 490), (492, 485, 452), (492, 493, 450), (494, 488, 491), (494, 495, 452), (496, 456, 497), (496, 498, 462), (499, 474, 500), (499, 461, 497), (501, 478, 460), (501, 463, 500), (502, 458, 462), (502, 503, 460), (464, 484, 504), (464, 436, 505), (486, 441, 435), (486, 438, 504), (482, 466, 437), (482, 506, 435), (439, 487, 505), (439, 507, 437), (471, 443, 508), (471, 446, 509), (480, 477, 445), (480, 448, 508), (479, 473, 447), (479, 510, 445), (475, 470, 509), (475, 511, 447), (512, 514, 513), (512, 513, 515), (516, 518, 517), (516, 517, 519), (520, 522, 521), (520, 521, 523), (524, 526, 525), (524, 525, 527), (528, 530, 529), (528, 529, 531), (532, 534, 533), (532, 533, 535), (536, 538, 537), (536, 537, 539), (540, 542, 541), (540, 541, 543), (544, 546, 545), (544, 545, 547), (548, 550, 549), (548, 549, 551), (552, 554, 553), (552, 553, 555), (556, 558, 557), (556, 557, 559), (560, 562, 561), (560, 561, 563), (564, 566, 565), (564, 565, 567), (568, 570, 569), (568, 569, 571), (572, 574, 573), (572, 573, 575), (576, 578, 577), (576, 577, 579), (580, 582, 581), (580, 581, 583), (584, 586, 585), (584, 585, 587), (588, 590, 589), (588, 589, 591), (592, 594, 593), (592, 593, 595), (596, 598, 597), (596, 597, 599), (600, 602, 601), (600, 601, 603), (604, 606, 605), (604, 605, 607), (608, 610, 609), (608, 609, 611), (612, 614, 613), (612, 613, 615), (616, 618, 617), (616, 617, 619), (620, 622, 621), (620, 621, 623), (624, 626, 625), (624, 625, 627), (628, 630, 629), (628, 629, 631), (632, 634, 633), (632, 633, 635), (636, 638, 637), (639, 641, 640), (639, 640, 642), (643, 645, 644), (643, 644, 646), (647, 649, 648), (647, 648, 650), (651, 653, 652), (651, 652, 654), (655, 657, 656), (655, 656, 658), (659, 661, 660), (659, 660, 662), (663, 665, 664), (663, 664, 666), (667, 669, 668), (667, 668, 670), (671, 673, 672), (671, 672, 674), (675, 677, 676), (675, 676, 678), (679, 681, 680), (679, 680, 682), (683, 685, 684), (686, 688, 687), (686, 687, 689), (688, 691, 690), (688, 690, 687), (691, 693, 692), (691, 692, 690), (693, 695, 694), (693, 694, 692), (695, 686, 689), (695, 689, 694), (696, 698, 697), (696, 697, 699), (687, 690, 700), (687, 700, 701), (690, 692, 702), (690, 702, 700), (692, 694, 703), (692, 703, 702), (704, 696, 699), (704, 699, 705), (706, 707, 701), (706, 701, 700), (706, 700, 702), (706, 702, 703), (706, 703, 707), (689, 687, 698), (689, 698, 696), (694, 689, 696), (694, 696, 704), (701, 707, 699), (701, 699, 697), (687, 701, 697), (687, 697, 698), (703, 694, 704), (703, 704, 705), (707, 703, 705), (707, 705, 699), (708, 710, 709), (708, 709, 711), (711, 713, 712), (711, 712, 708), (712, 713, 714), (712, 714, 715), (714, 713, 716), (717, 710, 708), (717, 708, 718), (718, 708, 712), (718, 712, 719), (712, 715, 720), (712, 720, 719), (719, 720, 721), (722, 724, 723), (725, 727, 726), (725, 726, 724), (728, 730, 729), (728, 729, 731), (723, 724, 732), (723, 732, 733), (724, 726, 734), (724, 734, 732), (731, 729, 735), (731, 735, 736), (729, 738, 737), (729, 737, 735), (733, 732, 739), (732, 734, 740), (732, 740, 739), (736, 735, 741), (736, 741, 742), (735, 737, 743), (730, 738, 729), (744, 746, 745), (744, 747, 746), (744, 748, 747), (744, 749, 748), (744, 750, 749), (744, 745, 750), (745, 752, 751), (745, 746, 752), (746, 753, 752), (746, 747, 753), (747, 754, 753), (747, 748, 754), (748, 755, 754), (748, 749, 755), (749, 756, 755), (749, 750, 756), (750, 751, 756), (750, 745, 751), (751, 758, 757), (751, 752, 758), (752, 759, 758), (752, 753, 759), (753, 760, 759), (753, 754, 760), (754, 761, 760), (754, 755, 761), (755, 762, 761), (755, 756, 762), (756, 757, 762), (756, 751, 757), (763, 765, 764), (763, 766, 765), (763, 767, 766), (763, 768, 767), (763, 769, 768), (763, 764, 769), (764, 771, 770), (764, 765, 771), (765, 772, 771), (765, 766, 772), (766, 773, 772), (766, 767, 773), (767, 774, 773), (767, 768, 774), (768, 775, 774), (768, 769, 775), (769, 770, 775), (769, 764, 770), (770, 777, 776), (770, 771, 777), (771, 778, 777), (771, 772, 778), (772, 779, 778), (772, 773, 779), (773, 780, 779), (773, 774, 780), (774, 781, 780), (774, 775, 781), (775, 776, 781), (775, 770, 776), (782, 784, 783), (785, 787, 786), (788, 787, 789), (790, 787, 791), (792, 787, 793), (794, 787, 795), (796, 787, 797), (798, 800, 799), (801, 802, 799), (803, 804, 799), (805, 806, 799), (807, 808, 799), (809, 810, 799), (811, 813, 812), (814, 816, 815), (814, 818, 817), (814, 820, 819), (814, 822, 821), (814, 824, 823), (814, 826, 825), (827, 829, 828), (830, 831, 828), (832, 833, 828), (834, 835, 828), (836, 837, 828), (838, 839, 828)])
_uv = me_body_prm0_material_1.uv_layers.new(name='UVTex')
_uv.uv.foreach_set('vector', [0.2418, 0.2869, 0.2487, 0.1938, 0.2586, 0.1958, 0.2418, 0.2869, 0.2586, 0.1958, 0.254, 0.2869, 0.2773, 0.1344, 0.2692, 0.1464, 0.2523, 0.1476, 0.2773, 0.1344, 0.2523, 0.1476, 0.2751, 0.1136, 0.2523, 0.1476, 0.2149, 0.1163, 0.2751, 0.1136, 0.1353, 0.1516, 0.1351, 0.1199, 0.2149, 0.1163, 0.1353, 0.1516, 0.2149, 0.1163, 0.2523, 0.1476, 0.1353, 0.1516, 0.06498, 0.1544, 0.06847, 0.1239, 0.1353, 0.1516, 0.06847, 0.1239, 0.1351, 0.1199, 0.06498, 0.1544, 0.0146, 0.1529, 0.01579, 0.1359, 0.06498, 0.1544, 0.01579, 0.1359, 0.06847, 0.1239, 0.3791, 0.8959, 0.3759, 0.8822, 0.3922, 0.892, 0.3922, 0.892, 0.3759, 0.8822, 0.6267, 0.8692, 0.3922, 0.892, 0.6267, 0.8692, 0.6189, 0.889, 0.6267, 0.8692, 0.7129, 0.8945, 0.7078, 0.9, 0.6267, 0.8692, 0.7078, 0.9, 0.6189, 0.889, 0.5385, 0.126, 0.5396, 0.1122, 0.5688, 0.1151, 0.5385, 0.126, 0.5688, 0.1151, 0.5811, 0.1386, 0.5811, 0.1386, 0.5688, 0.1151, 0.5942, 0.1179, 0.6447, 0.1432, 0.5811, 0.1386, 0.5942, 0.1179, 0.6447, 0.1432, 0.5942, 0.1179, 0.6453, 0.124, 0.5811, 0.1386, 0.6447, 0.1432, 0.5945, 0.1609, 0.3759, 0.8822, 0.3529, 0.8128, 0.6297, 0.8081, 0.3759, 0.8822, 0.6297, 0.8081, 0.6267, 0.8692, 0.3529, 0.8128, 0.3541, 0.7508, 0.6279, 0.747, 0.3529, 0.8128, 0.6279, 0.747, 0.6297, 0.8081, 0.3541, 0.7508, 0.2646, 0.7523, 0.2638, 0.709, 0.3541, 0.7508, 0.2638, 0.709, 0.3549, 0.7099, 0.6279, 0.747, 0.3541, 0.7508, 0.3549, 0.7099, 0.6279, 0.747, 0.3549, 0.7099, 0.6266, 0.7097, 0.9618, 0.7302, 0.8642, 0.759, 0.8692, 0.7202, 0.5945, 0.1609, 0.6447, 0.1432, 0.6477, 0.2813, 0.5945, 0.1609, 0.6477, 0.2813, 0.6031, 0.2813, 0.6477, 0.2813, 0.6447, 0.1432, 0.7032, 0.1502, 0.6477, 0.2813, 0.7032, 0.1502, 0.7051, 0.2813, 0.6447, 0.1432, 0.6453, 0.124, 0.7041, 0.1338, 0.6447, 0.1432, 0.7041, 0.1338, 0.7032, 0.1502, 0.2487, 0.1938, 0.2523, 0.1476, 0.2586, 0.1958, 0.2586, 0.1958, 0.2523, 0.1476, 0.2692, 0.1464, 0.5131, 0.1224, 0.5164, 0.1113, 0.5385, 0.126, 0.5385, 0.126, 0.5164, 0.1113, 0.5396, 0.1122, 0.01826, 0.7051, 0.007253, 0.6571, 0.04756, 0.689, 0.7833, 0.6959, 0.945, 0.6797, 0.9527, 0.6994, 0.9751, 0.7051, 0.9527, 0.6994, 0.945, 0.6797, 0.9751, 0.7051, 0.945, 0.6797, 0.9672, 0.6834, 0.9864, 0.647, 0.9751, 0.7051, 0.9672, 0.6834, 0.9864, 0.647, 0.9672, 0.6834, 0.9785, 0.6461, 0.9827, 0.5844, 0.9864, 0.647, 0.9785, 0.6461, 0.9827, 0.5844, 0.9785, 0.6461, 0.9748, 0.6056, 0.7833, 0.574, 0.9827, 0.5844, 0.9748, 0.6056, 0.7833, 0.574, 0.9748, 0.6056, 0.7833, 0.5911, 0.9785, 0.6461, 0.7833, 0.5911, 0.9748, 0.6056, 0.7833, 0.5911, 0.9785, 0.6461, 0.9672, 0.6834, 0.7833, 0.5911, 0.9672, 0.6834, 0.945, 0.6797, 0.7833, 0.5911, 0.945, 0.6797, 0.7833, 0.6959, 0.2418, 0.2869, 0.254, 0.2869, 0.2586, 0.3681, 0.2418, 0.2869, 0.2586, 0.3681, 0.2487, 0.3701, 0.2523, 0.4163, 0.2692, 0.4175, 0.2773, 0.4295, 0.2523, 0.4163, 0.2773, 0.4295, 0.2751, 0.4503, 0.2149, 0.4475, 0.2523, 0.4163, 0.2751, 0.4503, 0.1353, 0.4123, 0.2523, 0.4163, 0.2149, 0.4475, 0.1353, 0.4123, 0.2149, 0.4475, 0.1351, 0.444, 0.06847, 0.44, 0.06498, 0.4094, 0.1353, 0.4123, 0.06847, 0.44, 0.1353, 0.4123, 0.1351, 0.444, 0.06498, 0.4094, 0.06847, 0.44, 0.01579, 0.428, 0.06498, 0.4094, 0.01579, 0.428, 0.0146, 0.4109, 0.3759, 0.8822, 0.3791, 0.8959, 0.3921, 0.892, 0.6266, 0.8692, 0.3759, 0.8822, 0.3921, 0.892, 0.6266, 0.8692, 0.3921, 0.892, 0.6189, 0.889, 0.7078, 0.9, 0.7129, 0.8945, 0.6266, 0.8692, 0.7078, 0.9, 0.6266, 0.8692, 0.6189, 0.889, 0.5385, 0.4365, 0.5811, 0.424, 0.5688, 0.4474, 0.5385, 0.4365, 0.5688, 0.4474, 0.5396, 0.4503, 0.5688, 0.4474, 0.5811, 0.424, 0.5941, 0.4446, 0.5941, 0.4446, 0.5811, 0.424, 0.6446, 0.4193, 0.5941, 0.4446, 0.6446, 0.4193, 0.6453, 0.4386, 0.6446, 0.4193, 0.5811, 0.424, 0.5945, 0.4016, 0.3759, 0.8822, 0.6266, 0.8692, 0.6297, 0.8081, 0.3759, 0.8822, 0.6297, 0.8081, 0.3529, 0.8128, 0.3529, 0.8128, 0.6297, 0.8081, 0.6279, 0.747, 0.3529, 0.8128, 0.6279, 0.747, 0.3541, 0.7508, 0.3549, 0.7099, 0.3541, 0.7508, 0.6279, 0.747, 0.3549, 0.7099, 0.6279, 0.747, 0.6266, 0.7097, 0.5945, 0.4016, 0.6031, 0.2813, 0.6477, 0.2813, 0.5945, 0.4016, 0.6477, 0.2813, 0.6446, 0.4193, 0.6477, 0.2813, 0.7051, 0.2813, 0.7031, 0.4124, 0.6477, 0.2813, 0.7031, 0.4124, 0.6446, 0.4193, 0.7041, 0.4287, 0.6453, 0.4386, 0.6446, 0.4193, 0.7041, 0.4287, 0.6446, 0.4193, 0.7031, 0.4124, 0.2523, 0.4163, 0.2487, 0.3701, 0.2586, 0.3681, 0.2523, 0.4163, 0.2586, 0.3681, 0.2692, 0.4175, 0.5164, 0.4512, 0.513, 0.4402, 0.5385, 0.4365, 0.5164, 0.4512, 0.5385, 0.4365, 0.5396, 0.4503, 0.559, 0.6571, 0.548, 0.7051, 0.5187, 0.689, 0.6215, 0.6797, 0.7833, 0.6959, 0.6139, 0.6994, 0.6215, 0.6797, 0.6139, 0.6994, 0.5915, 0.7051, 0.6215, 0.6797, 0.5915, 0.7051, 0.5993, 0.6834, 0.5993, 0.6834, 0.5915, 0.7051, 0.5802, 0.647, 0.5993, 0.6834, 0.5802, 0.647, 0.5881, 0.6461, 0.5881, 0.6461, 0.5802, 0.647, 0.5839, 0.5845, 0.5881, 0.6461, 0.5839, 0.5845, 0.5918, 0.6056, 0.7833, 0.574, 0.7833, 0.5911, 0.5918, 0.6056, 0.7833, 0.574, 0.5918, 0.6056, 0.5839, 0.5845, 0.7833, 0.5911, 0.5881, 0.6461, 0.5918, 0.6056, 0.5881, 0.6461, 0.7833, 0.5911, 0.5993, 0.6834, 0.5993, 0.6834, 0.7833, 0.5911, 0.6215, 0.6797, 0.6215, 0.6797, 0.7833, 0.5911, 0.7833, 0.6959, 0.9574, 0.01004, 0.9668, 0.0625, 0.9574, 0.115, 0.5537, 0.5097, 0.5591, 0.545, 0.5645, 0.545, 0.5645, 0.545, 0.5591, 0.545, 0.5537, 0.5739, 0.5537, 0.5097, 0.5645, 0.545, 0.5387, 0.5097, 0.5387, 0.5097, 0.5645, 0.545, 0.5488, 0.545, 0.5645, 0.545, 0.5537, 0.5739, 0.5387, 0.5739, 0.5645, 0.545, 0.5387, 0.5739, 0.5488, 0.545, 0.5488, 0.545, 0.5387, 0.5739, 0.5386, 0.5456, 0.5387, 0.5097, 0.5488, 0.545, 0.5386, 0.5456, 0.56, 0.5458, 0.5601, 0.5742, 0.5291, 0.5458, 0.5291, 0.5458, 0.5601, 0.5742, 0.5291, 0.5742, 0.5291, 0.5098, 0.5601, 0.5098, 0.5291, 0.5458, 0.5291, 0.5458, 0.5601, 0.5098, 0.56, 0.5458, 0.5291, 0.5458, 0.5291, 0.5742, 0.3888, 0.5742, 0.5291, 0.5458, 0.3888, 0.5742, 0.3784, 0.5458, 0.5291, 0.5458, 0.3784, 0.5458, 0.3888, 0.5098, 0.5291, 0.5458, 0.3888, 0.5098, 0.5291, 0.5098, 0.283, 0.5458, 0.3682, 0.5742, 0.283, 0.5742, 0.3682, 0.5098, 0.283, 0.5458, 0.283, 0.5098, 0.3784, 0.5458, 0.3682, 0.5742, 0.283, 0.5458, 0.3682, 0.5098, 0.3784, 0.5458, 0.283, 0.5458, 0.3784, 0.5458, 0.3888, 0.5742, 0.3682, 0.5742, 0.3784, 0.4589, 0.3784, 0.5458, 0.3682, 0.5098, 0.3784, 0.4589, 0.3682, 0.5098, 0.3681, 0.4578, 0.3784, 0.4589, 0.3888, 0.5098, 0.3784, 0.5458, 0.3888, 0.4578, 0.3888, 0.5098, 0.3784, 0.4589, 0.3888, 0.4578, 0.3784, 0.4589, 0.3681, 0.4578, 0.007328, 0.545, 0.01278, 0.5097, 0.001953, 0.545, 0.007328, 0.545, 0.001953, 0.545, 0.01275, 0.5739, 0.001953, 0.545, 0.01278, 0.5097, 0.02782, 0.5097, 0.001953, 0.545, 0.02782, 0.5097, 0.0176, 0.545, 0.01275, 0.5739, 0.001953, 0.545, 0.02782, 0.5739, 0.02782, 0.5739, 0.001953, 0.545, 0.0176, 0.545, 0.02782, 0.5739, 0.0176, 0.545, 0.02782, 0.5456, 0.0176, 0.545, 0.02782, 0.5097, 0.02782, 0.5456, 0.006046, 0.5742, 0.006047, 0.5458, 0.03691, 0.5458, 0.006046, 0.5742, 0.03691, 0.5458, 0.03691, 0.5742, 0.006044, 0.5098, 0.03691, 0.5098, 0.03691, 0.5458, 0.006044, 0.5098, 0.03691, 0.5458, 0.006047, 0.5458, 0.03691, 0.5742, 0.03691, 0.5458, 0.1772, 0.5742, 0.1772, 0.5742, 0.03691, 0.5458, 0.1876, 0.5458, 0.1876, 0.5458, 0.03691, 0.5458, 0.1772, 0.5098, 0.1772, 0.5098, 0.03691, 0.5458, 0.03691, 0.5098, 0.1979, 0.5742, 0.283, 0.5458, 0.283, 0.5742, 0.283, 0.5458, 0.1979, 0.5098, 0.283, 0.5098, 0.1979, 0.5742, 0.1876, 0.5458, 0.283, 0.5458, 0.1876, 0.5458, 0.1979, 0.5098, 0.283, 0.5458, 0.1772, 0.5742, 0.1876, 0.5458, 0.1979, 0.5742, 0.1876, 0.5458, 0.1876, 0.4589, 0.1979, 0.5098, 0.1979, 0.5098, 0.1876, 0.4589, 0.1979, 0.4578, 0.1772, 0.5098, 0.1876, 0.4589, 0.1876, 0.5458, 0.1772, 0.5098, 0.1772, 0.4578, 0.1876, 0.4589, 0.1876, 0.4589, 0.1772, 0.4578, 0.1979, 0.4578, 0.03665, 0.6526, 0.03665, 0.5979, 0.1774, 0.5981, 0.03665, 0.6526, 0.1774, 0.5981, 0.1774, 0.6529, 0.3886, 0.6526, 0.3886, 0.5979, 0.5293, 0.6529, 0.5293, 0.6529, 0.3886, 0.5979, 0.5293, 0.5981, 0.1774, 0.5981, 0.1772, 0.5742, 0.1979, 0.5742, 0.3886, 0.5979, 0.3682, 0.5742, 0.3888, 0.5742, 0.3886, 0.5979, 0.3888, 0.5742, 0.5291, 0.5742, 0.5293, 0.5981, 0.3886, 0.5979, 0.5291, 0.5742, 0.03665, 0.5979, 0.03691, 0.5742, 0.1774, 0.5981, 0.1774, 0.5981, 0.03691, 0.5742, 0.1772, 0.5742, 0.03665, 0.5979, 0.006046, 0.5742, 0.03691, 0.5742, 0.5293, 0.5981, 0.5291, 0.5742, 0.5601, 0.5742, 0.2833, 0.6526, 0.3886, 0.5979, 0.3886, 0.6526, 0.1774, 0.6529, 0.1774, 0.5981, 0.2833, 0.6526, 0.2833, 0.6526, 0.1774, 0.5981, 0.1979, 0.5742, 0.2833, 0.6526, 0.3682, 0.5742, 0.3886, 0.5979, 0.2833, 0.6526, 0.283, 0.5742, 0.3682, 0.5742, 0.2833, 0.6526, 0.1979, 0.5742, 0.283, 0.5742, 0.007565, 0.5981, 0.006046, 0.5742, 0.03665, 0.5979, 0.2831, 0.6884, 0.1774, 0.6529, 0.2833, 0.6526, 0.2831, 0.6884, 0.2833, 0.6526, 0.3886, 0.6526, 0.04756, 0.689, 0.1774, 0.6529, 0.2831, 0.6884, 0.2831, 0.6884, 0.3886, 0.6526, 0.5187, 0.689, 0.5187, 0.689, 0.3886, 0.6526, 0.5293, 0.6529, 0.04756, 0.689, 0.03665, 0.6526, 0.1774, 0.6529, 0.04756, 0.689, 0.007253, 0.6571, 0.03665, 0.6526, 0.5187, 0.689, 0.5293, 0.6529, 0.559, 0.6571, 0.559, 0.6571, 0.5293, 0.6529, 0.5293, 0.5981, 0.007253, 0.6571, 0.007565, 0.5981, 0.03665, 0.6526, 0.03665, 0.6526, 0.007565, 0.5981, 0.03665, 0.5979, 0.5587, 0.5981, 0.5293, 0.5981, 0.5601, 0.5742, 0.559, 0.6571, 0.5293, 0.5981, 0.5587, 0.5981, 0.9228, 0.7694, 0.8642, 0.759, 0.9477, 0.7529, 0.9477, 0.7529, 0.8642, 0.759, 0.9618, 0.7302, 0.9918, 0.7941, 0.9473, 0.783, 0.9895, 0.783, 0.9477, 0.7529, 0.9618, 0.7302, 0.9774, 0.7529, 0.006044, 0.5098, 0.02523, 0.4612, 0.03691, 0.5098, 0.03691, 0.5098, 0.02523, 0.4612, 0.1772, 0.4578, 0.03691, 0.5098, 0.1772, 0.4578, 0.1772, 0.5098, 0.1979, 0.5098, 0.1979, 0.4578, 0.283, 0.5098, 0.283, 0.5098, 0.1979, 0.4578, 0.2831, 0.4551, 0.283, 0.5098, 0.2831, 0.4551, 0.3681, 0.4578, 0.283, 0.5098, 0.3681, 0.4578, 0.3682, 0.5098, 0.5291, 0.5098, 0.541, 0.4612, 0.5601, 0.5098, 0.3888, 0.5098, 0.3888, 0.4578, 0.5291, 0.5098, 0.5291, 0.5098, 0.3888, 0.4578, 0.541, 0.4612, 0.5757, 0.5122, 0.5684, 0.5515, 0.5685, 0.5515, 0.5684, 0.5515, 0.5757, 0.5699, 0.5685, 0.5515, 0.5773, 0.5515, 0.5855, 0.5707, 0.5757, 0.5699, 0.5773, 0.5515, 0.5757, 0.5699, 0.5684, 0.5515, 0.5773, 0.5515, 0.5684, 0.5515, 0.5757, 0.5122, 0.59, 0.5122, 0.5773, 0.5515, 0.5757, 0.5122, 0.5869, 0.5515, 0.5855, 0.5707, 0.5773, 0.5515, 0.59, 0.5122, 0.5869, 0.5515, 0.5773, 0.5515, 0.7832, 0.5515, 0.7832, 0.5707, 0.6043, 0.5515, 0.6043, 0.5515, 0.7832, 0.5707, 0.6043, 0.5707, 0.7832, 0.5122, 0.7832, 0.5515, 0.6043, 0.5515, 0.7832, 0.5122, 0.6043, 0.5515, 0.6043, 0.5122, 0.6043, 0.5122, 0.6043, 0.5515, 0.59, 0.5122, 0.59, 0.5122, 0.6043, 0.5515, 0.5869, 0.5515, 0.6043, 0.5515, 0.5855, 0.5707, 0.5869, 0.5515, 0.6043, 0.5515, 0.6043, 0.5707, 0.5855, 0.5707, 0.998, 0.5515, 0.9909, 0.5122, 0.998, 0.5515, 0.9909, 0.5699, 0.998, 0.5515, 0.998, 0.5515, 0.9809, 0.5707, 0.9891, 0.5515, 0.9909, 0.5699, 0.9909, 0.5699, 0.9891, 0.5515, 0.998, 0.5515, 0.998, 0.5515, 0.9891, 0.5515, 0.9909, 0.5122, 0.9891, 0.5515, 0.9764, 0.5122, 0.9909, 0.5122, 0.9809, 0.5707, 0.9795, 0.5515, 0.9891, 0.5515, 0.9795, 0.5515, 0.9764, 0.5122, 0.9891, 0.5515, 0.7832, 0.5707, 0.7832, 0.5515, 0.9621, 0.5515, 0.7832, 0.5707, 0.9621, 0.5515, 0.9621, 0.5707, 0.7832, 0.5515, 0.7832, 0.5122, 0.9621, 0.5515, 0.9621, 0.5515, 0.7832, 0.5122, 0.9621, 0.5122, 0.9621, 0.5515, 0.9621, 0.5122, 0.9764, 0.5122, 0.9621, 0.5515, 0.9764, 0.5122, 0.9795, 0.5515, 0.9809, 0.5707, 0.9621, 0.5515, 0.9795, 0.5515, 0.9621, 0.5707, 0.9621, 0.5515, 0.9809, 0.5707, 0.7833, 0.574, 0.7832, 0.5707, 0.9621, 0.5707, 0.7833, 0.574, 0.9621, 0.5707, 0.9827, 0.5844, 0.9827, 0.5844, 0.9621, 0.5707, 0.9809, 0.5707, 0.9827, 0.5844, 0.9809, 0.5707, 0.9909, 0.5699, 0.5839, 0.5845, 0.5855, 0.5707, 0.6043, 0.5707, 0.5839, 0.5845, 0.6043, 0.5707, 0.7833, 0.574, 0.6043, 0.5707, 0.7832, 0.5707, 0.7833, 0.574, 0.5839, 0.5845, 0.5757, 0.5699, 0.5855, 0.5707, 0.7832, 0.5122, 0.7833, 0.4585, 0.9554, 0.4551, 0.7832, 0.5122, 0.9554, 0.4551, 0.9621, 0.5122, 0.9621, 0.5122, 0.9554, 0.4551, 0.9764, 0.5122, 0.59, 0.5122, 0.6112, 0.4551, 0.6043, 0.5122, 0.6043, 0.5122, 0.6112, 0.4551, 0.7832, 0.5122, 0.7832, 0.5122, 0.6112, 0.4551, 0.7833, 0.4585, 0.5757, 0.5122, 0.5932, 0.4614, 0.6112, 0.4551, 0.5757, 0.5122, 0.6112, 0.4551, 0.59, 0.5122, 0.02173, 0.7534, 0.08862, 0.7241, 0.04992, 0.7267, 0.9764, 0.5122, 0.9554, 0.4551, 0.9909, 0.5122, 0.9909, 0.5122, 0.9554, 0.4551, 0.9734, 0.4614, 0.02177, 0.7534, 0.04996, 0.7267, 0.08866, 0.7241, 0.08866, 0.7241, 0.09551, 0.7736, 0.04942, 0.7741, 0.08866, 0.7241, 0.04942, 0.7741, 0.02177, 0.7534, 0.002031, 0.8242, 0.001992, 0.7914, 0.0248, 0.7837, 0.175, 0.8887, 0.1555, 0.8543, 0.2052, 0.8558, 0.157, 0.836, 0.204, 0.836, 0.2052, 0.8558, 0.157, 0.836, 0.2052, 0.8558, 0.1555, 0.8543, 0.2896, 0.8883, 0.175, 0.8887, 0.2052, 0.8558, 0.2896, 0.8883, 0.2052, 0.8558, 0.2525, 0.8247, 0.1555, 0.8543, 0.175, 0.8887, 0.07944, 0.8799, 0.1555, 0.8543, 0.07944, 0.8799, 0.1029, 0.821, 0.2438, 0.8089, 0.2525, 0.8247, 0.2052, 0.8558, 0.2438, 0.8089, 0.2052, 0.8558, 0.204, 0.836, 0.157, 0.836, 0.1555, 0.8543, 0.1029, 0.821, 0.157, 0.836, 0.1029, 0.821, 0.1098, 0.8035, 0.2525, 0.8247, 0.2438, 0.8089, 0.2683, 0.7891, 0.2438, 0.8089, 0.2646, 0.7523, 0.2683, 0.7891, 0.3529, 0.8128, 0.3759, 0.8822, 0.2896, 0.8883, 0.3529, 0.8128, 0.2896, 0.8883, 0.2525, 0.8247, 0.2525, 0.8247, 0.2683, 0.7891, 0.3529, 0.8128, 0.3541, 0.7508, 0.3529, 0.8128, 0.2683, 0.7891, 0.3541, 0.7508, 0.2683, 0.7891, 0.2646, 0.7523, 0.1029, 0.821, 0.07944, 0.8799, 0.003835, 0.8547, 0.1029, 0.821, 0.003835, 0.8547, 0.002031, 0.8242, 0.1029, 0.821, 0.09535, 0.7995, 0.1098, 0.8035, 0.09535, 0.7995, 0.09551, 0.7736, 0.1098, 0.8035, 0.002031, 0.8242, 0.0248, 0.7837, 0.09535, 0.7995, 0.002031, 0.8242, 0.09535, 0.7995, 0.1029, 0.821, 0.04942, 0.7741, 0.09551, 0.7736, 0.09535, 0.7995, 0.04942, 0.7741, 0.09535, 0.7995, 0.0248, 0.7837, 0.3541, 0.7508, 0.3549, 0.7099, 0.2638, 0.709, 0.3541, 0.7508, 0.2638, 0.709, 0.2646, 0.7523, 0.08862, 0.7241, 0.02173, 0.7534, 0.04938, 0.7741, 0.08862, 0.7241, 0.04938, 0.7741, 0.09546, 0.7736, 0.001953, 0.7914, 0.001992, 0.8242, 0.02476, 0.7837, 0.1555, 0.8543, 0.175, 0.8887, 0.2052, 0.8558, 0.1569, 0.836, 0.1555, 0.8543, 0.2052, 0.8558, 0.1569, 0.836, 0.2052, 0.8558, 0.2039, 0.836, 0.2895, 0.8883, 0.2525, 0.8247, 0.2052, 0.8558, 0.2895, 0.8883, 0.2052, 0.8558, 0.175, 0.8887, 0.0794, 0.8799, 0.175, 0.8887, 0.1555, 0.8543, 0.0794, 0.8799, 0.1555, 0.8543, 0.1029, 0.821, 0.2437, 0.8089, 0.2039, 0.836, 0.2052, 0.8558, 0.2437, 0.8089, 0.2052, 0.8558, 0.2525, 0.8247, 0.1029, 0.821, 0.1555, 0.8543, 0.1569, 0.836, 0.1029, 0.821, 0.1569, 0.836, 0.1097, 0.8035, 0.2437, 0.8089, 0.2525, 0.8247, 0.2683, 0.7891, 0.2646, 0.7523, 0.2437, 0.8089, 0.2683, 0.7891, 0.2895, 0.8883, 0.3759, 0.8822, 0.3529, 0.8128, 0.2895, 0.8883, 0.3529, 0.8128, 0.2525, 0.8247, 0.2683, 0.7891, 0.2525, 0.8247, 0.3529, 0.8128, 0.3541, 0.7508, 0.2646, 0.7523, 0.2683, 0.7891, 0.3541, 0.7508, 0.2683, 0.7891, 0.3529, 0.8128, 0.003797, 0.8547, 0.0794, 0.8799, 0.1029, 0.821, 0.003797, 0.8547, 0.1029, 0.821, 0.001992, 0.8242, 0.09515, 0.7997, 0.1026, 0.8208, 0.1093, 0.8036, 0.09546, 0.7736, 0.0953, 0.7995, 0.1097, 0.8035, 0.001992, 0.8242, 0.1029, 0.821, 0.0953, 0.7995, 0.001992, 0.8242, 0.0953, 0.7995, 0.02476, 0.7837, 0.04938, 0.7741, 0.02476, 0.7837, 0.0953, 0.7995, 0.04938, 0.7741, 0.0953, 0.7995, 0.09546, 0.7736, 0.7444, 0.8458, 0.7493, 0.8286, 0.7873, 0.835, 0.7444, 0.8458, 0.7873, 0.835, 0.7874, 0.8543, 0.7873, 0.835, 0.8296, 0.8173, 0.8346, 0.8351, 0.7873, 0.835, 0.8346, 0.8351, 0.7874, 0.8543, 0.7159, 0.8033, 0.7493, 0.8286, 0.7444, 0.8458, 0.7159, 0.8033, 0.7444, 0.8458, 0.7014, 0.8043, 0.7014, 0.8043, 0.6956, 0.7466, 0.7159, 0.8033, 0.8346, 0.8351, 0.8296, 0.8173, 0.8516, 0.7963, 0.8346, 0.8351, 0.8516, 0.7963, 0.8631, 0.8051, 0.8631, 0.8051, 0.8516, 0.7963, 0.8642, 0.759, 0.7874, 0.8543, 0.7925, 0.8954, 0.7482, 0.8969, 0.7874, 0.8543, 0.7482, 0.8969, 0.7444, 0.8458, 0.831, 0.8909, 0.7925, 0.8954, 0.7874, 0.8543, 0.831, 0.8909, 0.7874, 0.8543, 0.8346, 0.8351, 0.7444, 0.8458, 0.7482, 0.8969, 0.7129, 0.8945, 0.7444, 0.8458, 0.7129, 0.8945, 0.7014, 0.8043, 0.6267, 0.8692, 0.6297, 0.8081, 0.7014, 0.8043, 0.6267, 0.8692, 0.7014, 0.8043, 0.7129, 0.8945, 0.7014, 0.8043, 0.6297, 0.8081, 0.6279, 0.747, 0.7014, 0.8043, 0.6279, 0.747, 0.6956, 0.7466, 0.6279, 0.747, 0.6266, 0.7097, 0.6906, 0.7109, 0.6279, 0.747, 0.6906, 0.7109, 0.6956, 0.7466, 0.9087, 0.874, 0.831, 0.8909, 0.8346, 0.8351, 0.9087, 0.874, 0.8346, 0.8351, 0.8631, 0.8051, 0.8631, 0.8051, 0.8642, 0.759, 0.9228, 0.7694, 0.9087, 0.874, 0.8631, 0.8051, 0.9228, 0.7694, 0.9087, 0.874, 0.9228, 0.7694, 0.9473, 0.783, 0.9087, 0.874, 0.9473, 0.783, 0.9918, 0.7941, 0.9087, 0.874, 0.9918, 0.7941, 0.9968, 0.8217, 0.9087, 0.874, 0.9968, 0.8217, 0.998, 0.844, 0.8642, 0.759, 0.9618, 0.7302, 0.8692, 0.7202, 0.8642, 0.759, 0.9228, 0.7694, 0.9477, 0.7529, 0.8642, 0.759, 0.9477, 0.7529, 0.9618, 0.7302, 0.9473, 0.783, 0.9917, 0.7941, 0.9895, 0.783, 0.9618, 0.7302, 0.9477, 0.7529, 0.9773, 0.7529, 0.7443, 0.8458, 0.7873, 0.8543, 0.7873, 0.835, 0.7443, 0.8458, 0.7873, 0.835, 0.7493, 0.8286, 0.7873, 0.835, 0.7873, 0.8543, 0.8346, 0.8351, 0.7873, 0.835, 0.8346, 0.8351, 0.8296, 0.8173, 0.7443, 0.8458, 0.7493, 0.8286, 0.7159, 0.8033, 0.7443, 0.8458, 0.7159, 0.8033, 0.7013, 0.8043, 0.6955, 0.7466, 0.7013, 0.8043, 0.7159, 0.8033, 0.8346, 0.8351, 0.863, 0.8051, 0.8516, 0.7963, 0.8346, 0.8351, 0.8516, 0.7963, 0.8296, 0.8173, 0.8516, 0.7963, 0.863, 0.8051, 0.8642, 0.759, 0.7481, 0.8969, 0.7925, 0.8954, 0.7873, 0.8543, 0.7481, 0.8969, 0.7873, 0.8543, 0.7443, 0.8458, 0.7873, 0.8543, 0.7925, 0.8954, 0.831, 0.8909, 0.7873, 0.8543, 0.831, 0.8909, 0.8346, 0.8351, 0.7129, 0.8945, 0.7481, 0.8969, 0.7443, 0.8458, 0.7129, 0.8945, 0.7443, 0.8458, 0.7013, 0.8043, 0.6266, 0.8692, 0.7129, 0.8945, 0.7013, 0.8043, 0.6266, 0.8692, 0.7013, 0.8043, 0.6297, 0.8081, 0.6279, 0.747, 0.6297, 0.8081, 0.7013, 0.8043, 0.6279, 0.747, 0.7013, 0.8043, 0.6955, 0.7466, 0.6279, 0.747, 0.6955, 0.7466, 0.6905, 0.7109, 0.6279, 0.747, 0.6905, 0.7109, 0.6266, 0.7097, 0.8346, 0.8351, 0.831, 0.8909, 0.9087, 0.874, 0.8346, 0.8351, 0.9087, 0.874, 0.863, 0.8051, 0.8642, 0.759, 0.863, 0.8051, 0.9228, 0.7694, 0.863, 0.8051, 0.9087, 0.874, 0.9228, 0.7694, 0.9228, 0.7694, 0.9087, 0.874, 0.9473, 0.783, 0.9473, 0.783, 0.9087, 0.874, 0.9917, 0.7941, 0.9917, 0.7941, 0.9087, 0.874, 0.9968, 0.8217, 0.9968, 0.8217, 0.9087, 0.874, 0.998, 0.844, 0.9574, 0.01004, 0.9437, 0.02125, 0.9437, 0.001953, 0.9574, 0.01004, 0.9437, 0.001953, 0.954, 0.004552, 0.9574, 0.115, 0.954, 0.1204, 0.9437, 0.123, 0.9574, 0.115, 0.9437, 0.123, 0.9437, 0.1037, 0.9574, 0.115, 0.9437, 0.1037, 0.9574, 0.01004, 0.9574, 0.01004, 0.9437, 0.1037, 0.9437, 0.02125, 0.9437, 0.02125, 0.9437, 0.1037, 0.8969, 0.1038, 0.9437, 0.02125, 0.8969, 0.1038, 0.8969, 0.02126, 0.8969, 0.1226, 0.7829, 0.1225, 0.7829, 0.1038, 0.8969, 0.1038, 0.8969, 0.1226, 0.7829, 0.1038, 0.8969, 0.02126, 0.8969, 0.1038, 0.7829, 0.1038, 0.8969, 0.02126, 0.7829, 0.1038, 0.7828, 0.02128, 0.8969, 0.02126, 0.7828, 0.02128, 0.7828, 0.002516, 0.8969, 0.02126, 0.7828, 0.002516, 0.8969, 0.002418, 0.7828, 0.02128, 0.7829, 0.1038, 0.7351, 0.1038, 0.7828, 0.02128, 0.7351, 0.1038, 0.7351, 0.02129, 0.7104, 0.005835, 0.7351, 0.002257, 0.7351, 0.02129, 0.7104, 0.1192, 0.7351, 0.1038, 0.7351, 0.1228, 0.7104, 0.005835, 0.7351, 0.02129, 0.709, 0.06254, 0.709, 0.06254, 0.7351, 0.02129, 0.7351, 0.1038, 0.709, 0.06254, 0.7351, 0.1038, 0.7104, 0.1192, 0.1958, 0.725, 0.1963, 0.725, 0.1958, 0.7245, 0.1958, 0.725, 0.1963, 0.725, 0.1958, 0.7245, 0.1958, 0.725, 0.1963, 0.725, 0.1958, 0.7245, 0.1917, 0.725, 0.1922, 0.725, 0.1917, 0.7245, 0.1958, 0.725, 0.1963, 0.725, 0.1958, 0.7245, 0.1958, 0.725, 0.1963, 0.725, 0.1958, 0.7245, 0.9832, 0.06775, 0.9827, 0.06729, 0.9842, 0.06719, 0.9833, 0.06775, 0.9847, 0.06719, 0.9847, 0.06769, 0.9836, 0.06719, 0.9822, 0.06729, 0.9827, 0.06775, 0.9841, 0.06769, 0.9839, 0.06719, 0.9826, 0.06775, 0.9835, 0.06753, 0.9835, 0.06753, 0.9836, 0.06769, 0.9835, 0.06753, 0.9836, 0.06769, 0.9836, 0.06769, 0.9836, 0.06769, 0.9835, 0.06753, 0.9835, 0.06752, 0.9836, 0.06769, 0.9835, 0.06752, 0.9836, 0.06768, 0.9835, 0.06752, 0.9836, 0.06768, 0.9835, 0.06752, 0.4548, 0.9876, 0.3781, 0.8969, 0.3962, 0.8929, 0.4548, 0.9876, 0.3962, 0.8929, 0.4688, 0.9822, 0.9835, 0.06753, 0.9836, 0.06769, 0.9836, 0.06769, 0.9835, 0.06753, 0.9836, 0.06769, 0.9835, 0.06753, 0.9835, 0.06752, 0.9835, 0.06753, 0.9836, 0.06769, 0.9835, 0.06752, 0.9836, 0.06769, 0.9836, 0.06768, 0.9836, 0.06768, 0.9835, 0.06752, 0.9835, 0.06752, 0.3962, 0.8929, 0.3781, 0.8969, 0.4547, 0.9876, 0.3962, 0.8929, 0.4547, 0.9876, 0.4687, 0.9822, 0.9829, 0.06717, 0.9844, 0.06717, 0.9844, 0.06772, 0.9829, 0.06717, 0.9844, 0.06772, 0.9829, 0.06772, 0.9829, 0.06717, 0.9829, 0.06717, 0.9829, 0.06717, 0.9829, 0.06717, 0.9829, 0.06717, 0.9829, 0.06717, 0.4554, 0.9987, 0.6608, 0.9953, 0.4565, 0.9984, 0.6608, 0.9953, 0.7047, 0.9919, 0.6602, 0.9969, 0.4565, 0.9984, 0.6608, 0.9953, 0.4563, 0.9969, 0.7055, 0.9912, 0.7047, 0.9919, 0.6608, 0.9953, 0.7071, 0.9709, 0.7076, 0.9837, 0.6213, 0.998, 0.6217, 0.9809, 0.7071, 0.9709, 0.6213, 0.998, 0.7071, 0.9709, 0.6217, 0.9809, 0.7088, 0.9011, 0.7047, 0.9919, 0.7055, 0.9912, 0.7438, 0.9776, 0.7047, 0.9919, 0.7438, 0.9776, 0.7431, 0.9769, 0.7076, 0.9837, 0.7071, 0.9709, 0.7376, 0.9631, 0.7076, 0.9837, 0.7376, 0.9631, 0.7442, 0.9716, 0.7088, 0.9011, 0.7476, 0.8998, 0.7376, 0.9631, 0.7088, 0.9011, 0.7376, 0.9631, 0.7071, 0.9709, 0.8128, 0.8949, 0.8302, 0.9032, 0.7412, 0.9716, 0.8128, 0.8949, 0.7412, 0.9716, 0.7376, 0.9631, 0.7476, 0.8998, 0.8128, 0.8949, 0.7376, 0.9631, 0.9842, 0.06752, 0.9842, 0.06753, 0.9841, 0.06767, 0.9842, 0.06752, 0.9841, 0.06767, 0.9841, 0.06766, 0.4548, 0.9976, 0.4638, 0.9822, 0.6213, 0.998, 0.6213, 0.998, 0.4638, 0.9822, 0.6217, 0.9809, 0.6608, 0.9953, 0.6602, 0.9969, 0.4563, 0.9969, 0.6608, 0.9986, 0.4554, 1.0, 0.4565, 0.9955, 0.7047, 0.9919, 0.6608, 0.9986, 0.6602, 0.9969, 0.6608, 0.9986, 0.4565, 0.9955, 0.4563, 0.9969, 0.7047, 0.9919, 0.7055, 0.9927, 0.6608, 0.9986, 0.7075, 0.9837, 0.7071, 0.9709, 0.6213, 0.998, 0.7071, 0.9709, 0.6217, 0.9809, 0.6213, 0.998, 0.6217, 0.9809, 0.7071, 0.9709, 0.7087, 0.9011, 0.7047, 0.9919, 0.7431, 0.9769, 0.7438, 0.9762, 0.7047, 0.9919, 0.7438, 0.9762, 0.7055, 0.9927, 0.7075, 0.9837, 0.7442, 0.9716, 0.7376, 0.9631, 0.7075, 0.9837, 0.7376, 0.9631, 0.7071, 0.9709, 0.7087, 0.9011, 0.7071, 0.9709, 0.7376, 0.9631, 0.7087, 0.9011, 0.7376, 0.9631, 0.7476, 0.8998, 0.8127, 0.8949, 0.7376, 0.9631, 0.7412, 0.9716, 0.8127, 0.8949, 0.7412, 0.9716, 0.8302, 0.9032, 0.8127, 0.8949, 0.7476, 0.8998, 0.7376, 0.9631, 0.9841, 0.06767, 0.9842, 0.06753, 0.9842, 0.06752, 0.9841, 0.06767, 0.9842, 0.06752, 0.9841, 0.06766, 0.4637, 0.9822, 0.4547, 0.9976, 0.6213, 0.998, 0.4637, 0.9822, 0.6213, 0.998, 0.6217, 0.9809, 0.6602, 0.9969, 0.6608, 0.9986, 0.4563, 0.9969, 0.9861, 0.06775, 0.9861, 0.0672, 0.9875, 0.06723, 0.9849, 0.06775, 0.9862, 0.06723, 0.9847, 0.0672, 0.8008, 0.08234, 0.8008, 0.08234, 0.8008, 0.08234, 0.8008, 0.08234, 0.8008, 0.08234, 0.8008, 0.08234, 0.8008, 0.08234, 0.8008, 0.08234, 0.8008, 0.08234, 0.8008, 0.08234, 0.8008, 0.08234, 0.8008, 0.08234, 0.8008, 0.08234, 0.8008, 0.08234, 0.8008, 0.08234, 0.8008, 0.08234, 0.8008, 0.08234, 0.8008, 0.08234, 0.8008, 0.08234, 0.8008, 0.08234, 0.8008, 0.08234, 0.8008, 0.08234, 0.8008, 0.08234, 0.8008, 0.08234, 0.8008, 0.08234, 0.8008, 0.08234, 0.8008, 0.08234, 0.8008, 0.08234, 0.8008, 0.08234, 0.8008, 0.08234, 0.8008, 0.08234, 0.8008, 0.08234, 0.8008, 0.08234, 0.8008, 0.08234, 0.8008, 0.08234, 0.8008, 0.08234, 0.8008, 0.08234, 0.8008, 0.08234, 0.8008, 0.08234, 0.8008, 0.08234, 0.8008, 0.08234, 0.8008, 0.08234, 0.8008, 0.08234, 0.8008, 0.08234, 0.8008, 0.08234, 0.8008, 0.08234, 0.8008, 0.08234, 0.8008, 0.08234, 0.8008, 0.08234, 0.8008, 0.08234, 0.8008, 0.08234, 0.8008, 0.08234, 0.8008, 0.08234, 0.8008, 0.08234, 0.8008, 0.08234, 0.8008, 0.08234, 0.8008, 0.08234, 0.8008, 0.08234, 0.8008, 0.08234, 0.8008, 0.08234, 0.8008, 0.08234, 0.8008, 0.08234, 0.8008, 0.08234, 0.8008, 0.08234, 0.8008, 0.08234, 0.8008, 0.08234, 0.8008, 0.08234, 0.8008, 0.08234, 0.8008, 0.08234, 0.8008, 0.08234, 0.8008, 0.08234, 0.8008, 0.08234, 0.8008, 0.08234, 0.8008, 0.08234, 0.8008, 0.08234, 0.8008, 0.08234, 0.8008, 0.08234, 0.8008, 0.08234, 0.8008, 0.08234, 0.8008, 0.08234, 0.8008, 0.08234, 0.8008, 0.08234, 0.8008, 0.08234, 0.8008, 0.08234, 0.8008, 0.08234, 0.8008, 0.08234, 0.8008, 0.08234, 0.8008, 0.08234, 0.8008, 0.08234, 0.8008, 0.08234, 0.8008, 0.08234, 0.8008, 0.08234, 0.8008, 0.08234, 0.8008, 0.08234, 0.8008, 0.08234, 0.8008, 0.08234, 0.8008, 0.08234, 0.8008, 0.08234, 0.8008, 0.08234, 0.8008, 0.08234, 0.8008, 0.08234, 0.8008, 0.08234, 0.8008, 0.08234, 0.8008, 0.08234, 0.8008, 0.08234, 0.8008, 0.08234, 0.8008, 0.08234, 0.8008, 0.08234, 0.8008, 0.08234, 0.8008, 0.08234, 0.8008, 0.08234, 0.8008, 0.08234, 0.8008, 0.08234, 0.8008, 0.08234, 0.8008, 0.08234, 0.8008, 0.08234, 0.8008, 0.08234, 0.8008, 0.08234, 0.8008, 0.08234, 0.8008, 0.08234, 0.8008, 0.08234, 0.8008, 0.08234, 0.8008, 0.08234, 0.8008, 0.08234, 0.8008, 0.08234, 0.8008, 0.08234, 0.8008, 0.08234, 0.8008, 0.08234, 0.8008, 0.08234, 0.8008, 0.08234, 0.8008, 0.08234, 0.8008, 0.08234, 0.8008, 0.08234, 0.8008, 0.08234, 0.8008, 0.08234, 0.8008, 0.08234, 0.8008, 0.08234, 0.8008, 0.08234, 0.8008, 0.08234, 0.8008, 0.08234, 0.8008, 0.08234, 0.8008, 0.08234, 0.8008, 0.08234, 0.8008, 0.08234, 0.8008, 0.08234, 0.8008, 0.08234, 0.8008, 0.08234, 0.8008, 0.08234, 0.8008, 0.08234, 0.8008, 0.08234, 0.8008, 0.08234, 0.8008, 0.08234, 0.8008, 0.08234, 0.8008, 0.08234, 0.8008, 0.08234, 0.8008, 0.08234, 0.8008, 0.08234, 0.8008, 0.08234, 0.8008, 0.08234, 0.8008, 0.08234, 0.8008, 0.08234, 0.8008, 0.08234, 0.8008, 0.08234, 0.8008, 0.08234, 0.8008, 0.08234, 0.8008, 0.08234, 0.8008, 0.08234, 0.8008, 0.08234, 0.8008, 0.08234, 0.8008, 0.08234, 0.8008, 0.08234, 0.8008, 0.08234, 0.8008, 0.08234, 0.8008, 0.08234, 0.8008, 0.08234, 0.8008, 0.08234, 0.8008, 0.08234, 0.8008, 0.08234, 0.8008, 0.08234, 0.8008, 0.08234, 0.7583, 0.01153, 0.7597, 0.01169, 0.7597, 0.01113, 0.7583, 0.01153, 0.7597, 0.01113, 0.7583, 0.01136, 0.7606, 0.01151, 0.7621, 0.01159, 0.7621, 0.01103, 0.7606, 0.01151, 0.7621, 0.01103, 0.7606, 0.01112, 0.7659, 0.01356, 0.7659, 0.01301, 0.7644, 0.01309, 0.7659, 0.01356, 0.7644, 0.01309, 0.7645, 0.01366, 0.7658, 0.01266, 0.7657, 0.0121, 0.7644, 0.01217, 0.7658, 0.01266, 0.7644, 0.01217, 0.7644, 0.01272, 0.7658, 0.0121, 0.7657, 0.01154, 0.7643, 0.01161, 0.7658, 0.0121, 0.7643, 0.01161, 0.7644, 0.01216, 0.7606, 0.01155, 0.7591, 0.01147, 0.7591, 0.01099, 0.7606, 0.01155, 0.7591, 0.01099, 0.7606, 0.01099, 0.7608, 0.0116, 0.7593, 0.01145, 0.7593, 0.01104, 0.7608, 0.0116, 0.7593, 0.01104, 0.7608, 0.01105, 0.764, 0.009859, 0.7639, 0.009433, 0.7654, 0.009303, 0.764, 0.009859, 0.7654, 0.009303, 0.7655, 0.009675, 0.7641, 0.009992, 0.764, 0.009667, 0.7655, 0.009435, 0.7641, 0.009992, 0.7655, 0.009435, 0.7654, 0.0101, 0.7671, 0.00957, 0.7664, 0.01013, 0.7656, 0.01013, 0.7671, 0.00957, 0.7656, 0.01013, 0.7643, 0.009647, 0.7597, 0.008852, 0.7583, 0.009015, 0.7583, 0.009409, 0.7597, 0.008852, 0.7583, 0.009409, 0.7597, 0.00941, 0.7621, 0.009067, 0.7606, 0.009168, 0.7606, 0.009624, 0.7621, 0.009067, 0.7606, 0.009624, 0.7621, 0.009615, 0.7594, 0.01343, 0.7595, 0.01399, 0.7609, 0.0139, 0.7594, 0.01343, 0.7609, 0.0139, 0.7608, 0.01333, 0.7606, 0.01215, 0.7592, 0.01222, 0.7592, 0.01271, 0.7606, 0.01215, 0.7592, 0.01271, 0.7608, 0.01264, 0.7592, 0.01185, 0.7592, 0.0124, 0.7606, 0.01233, 0.7592, 0.01185, 0.7606, 0.01233, 0.7605, 0.01179, 0.7591, 0.008974, 0.7606, 0.008912, 0.7606, 0.009469, 0.7591, 0.008974, 0.7606, 0.009469, 0.7591, 0.009323, 0.7593, 0.008893, 0.7608, 0.008748, 0.7608, 0.009305, 0.7593, 0.008893, 0.7608, 0.009305, 0.7593, 0.008847, 0.764, 0.009079, 0.7641, 0.009635, 0.7655, 0.009395, 0.764, 0.009079, 0.7655, 0.009395, 0.7655, 0.008666, 0.7654, 0.0101, 0.7656, 0.009545, 0.7641, 0.009755, 0.7654, 0.0101, 0.7641, 0.009755, 0.7644, 0.00972, 0.7655, 0.0102, 0.7659, 0.00974, 0.7645, 0.009647, 0.7655, 0.0102, 0.7645, 0.009647, 0.7657, 0.0102, 0.7587, 0.01195, 0.7572, 0.01181, 0.7572, 0.0114, 0.7587, 0.01195, 0.7572, 0.0114, 0.7587, 0.0114, 0.7619, 0.01176, 0.7604, 0.01162, 0.7604, 0.0112, 0.7619, 0.01176, 0.7604, 0.0112, 0.7619, 0.01121, 0.7664, 0.02264, 0.7663, 0.02209, 0.7649, 0.0222, 0.7664, 0.02264, 0.7649, 0.0222, 0.765, 0.02269, 0.7665, 0.01957, 0.765, 0.01965, 0.765, 0.02012, 0.7665, 0.01957, 0.765, 0.02012, 0.7665, 0.02004, 0.7665, 0.01924, 0.7651, 0.01931, 0.7651, 0.01979, 0.7665, 0.01924, 0.7651, 0.01979, 0.7666, 0.01972, 0.7667, 0.02637, 0.7652, 0.02649, 0.7652, 0.02692, 0.7667, 0.02637, 0.7652, 0.02692, 0.7666, 0.02681, 0.7609, 0.01191, 0.7609, 0.01135, 0.7594, 0.01136, 0.7609, 0.01191, 0.7594, 0.01136, 0.7594, 0.01185, 0.7596, 0.01204, 0.7596, 0.01148, 0.7581, 0.01148, 0.7596, 0.01204, 0.7581, 0.01148, 0.7581, 0.0119, 0.7689, 0.008842, 0.7689, 0.008285, 0.7703, 0.00843, 0.7689, 0.008842, 0.7703, 0.00843, 0.7705, 0.009161, 0.7694, 0.01005, 0.7692, 0.009491, 0.7707, 0.009613, 0.7694, 0.01005, 0.7707, 0.009613, 0.7716, 0.009808, 0.7712, 0.01007, 0.7709, 0.009638, 0.7724, 0.009517, 0.7712, 0.01007, 0.7724, 0.009517, 0.775, 0.009879, 0.7774, 0.00985, 0.7767, 0.009649, 0.7782, 0.009294, 0.7572, 0.009175, 0.7587, 0.009033, 0.7587, 0.00959, 0.7572, 0.009175, 0.7587, 0.00959, 0.7572, 0.009245, 0.7604, 0.009407, 0.7619, 0.009282, 0.7619, 0.009839, 0.7604, 0.009407, 0.7619, 0.009839, 0.7604, 0.00961, 0.76, 0.02245, 0.76, 0.02301, 0.7614, 0.0229, 0.76, 0.02245, 0.7614, 0.0229, 0.7614, 0.0224, 0.7601, 0.02156, 0.7601, 0.02211, 0.7615, 0.02202, 0.7601, 0.02156, 0.7615, 0.02202, 0.7615, 0.02144, 0.7601, 0.02101, 0.7602, 0.02157, 0.7616, 0.02149, 0.7601, 0.02101, 0.7616, 0.02149, 0.7615, 0.02086, 0.76, 0.03197, 0.7601, 0.03253, 0.7615, 0.03238, 0.76, 0.03197, 0.7615, 0.03238, 0.7615, 0.03136, 0.7609, 0.009274, 0.7594, 0.009354, 0.7594, 0.009831, 0.7609, 0.009274, 0.7594, 0.009831, 0.7609, 0.009825, 0.7596, 0.009152, 0.7581, 0.009301, 0.7581, 0.009709, 0.7596, 0.009152, 0.7581, 0.009709, 0.7596, 0.009706, 0.7704, 0.009437, 0.7705, 0.008987, 0.769, 0.00888, 0.7704, 0.009437, 0.769, 0.00888, 0.7692, 0.009293, 0.7707, 0.009893, 0.7708, 0.009475, 0.7694, 0.009336, 0.7707, 0.009893, 0.7694, 0.009336, 0.77, 0.01005, 0.7725, 0.009374, 0.773, 0.009931, 0.774, 0.009682, 0.7725, 0.009374, 0.774, 0.009682, 0.7725, 0.008938, 0.7777, 0.00985, 0.7785, 0.009294, 0.777, 0.009649, 0.1441, 0.2826, 0.1462, 0.2529, 0.1575, 0.2272, 0.1441, 0.2826, 0.1575, 0.2272, 0.149, 0.2826, 0.1462, 0.2529, 0.2341, 0.2529, 0.2512, 0.2251, 0.1462, 0.2529, 0.2512, 0.2251, 0.1575, 0.2272, 0.2341, 0.2529, 0.2341, 0.3123, 0.2512, 0.34, 0.2341, 0.2529, 0.2512, 0.34, 0.2512, 0.2251, 0.2341, 0.3123, 0.1462, 0.3123, 0.1575, 0.338, 0.2341, 0.3123, 0.1575, 0.338, 0.2512, 0.34, 0.1462, 0.3123, 0.1441, 0.2826, 0.149, 0.2826, 0.1462, 0.3123, 0.149, 0.2826, 0.1575, 0.338, 0.05711, 0.2826, 0.06814, 0.2292, 0.1233, 0.2432, 0.05711, 0.2826, 0.1233, 0.2432, 0.1233, 0.2826, 0.1575, 0.2272, 0.2512, 0.2251, 0.2433, 0.2432, 0.1575, 0.2272, 0.2433, 0.2432, 0.1575, 0.2432, 0.2512, 0.2251, 0.2512, 0.34, 0.2433, 0.3219, 0.2512, 0.2251, 0.2433, 0.3219, 0.2433, 0.2432, 0.2512, 0.34, 0.1575, 0.338, 0.1575, 0.3219, 0.2512, 0.34, 0.1575, 0.3219, 0.2433, 0.3219, 0.06814, 0.336, 0.05711, 0.2826, 0.1233, 0.2826, 0.06814, 0.336, 0.1233, 0.2826, 0.1233, 0.3219, 0.1686, 0.2826, 0.149, 0.2826, 0.1575, 0.2432, 0.1686, 0.2826, 0.1575, 0.2432, 0.2433, 0.2432, 0.1686, 0.2826, 0.2433, 0.2432, 0.2433, 0.3219, 0.1686, 0.2826, 0.2433, 0.3219, 0.1575, 0.3219, 0.1686, 0.2826, 0.1575, 0.3219, 0.149, 0.2826, 0.149, 0.2826, 0.1575, 0.2272, 0.06814, 0.2292, 0.149, 0.2826, 0.06814, 0.2292, 0.05711, 0.2826, 0.1575, 0.338, 0.149, 0.2826, 0.05711, 0.2826, 0.1575, 0.338, 0.05711, 0.2826, 0.06814, 0.336, 0.1575, 0.2432, 0.149, 0.2826, 0.1233, 0.2826, 0.1575, 0.2432, 0.1233, 0.2826, 0.1233, 0.2432, 0.1575, 0.2272, 0.1575, 0.2432, 0.1233, 0.2432, 0.1575, 0.2272, 0.1233, 0.2432, 0.06814, 0.2292, 0.1575, 0.3219, 0.1575, 0.338, 0.06814, 0.336, 0.1575, 0.3219, 0.06814, 0.336, 0.1233, 0.3219, 0.149, 0.2826, 0.1575, 0.3219, 0.1233, 0.3219, 0.149, 0.2826, 0.1233, 0.3219, 0.1233, 0.2826, 0.05444, 0.2819, 0.0008594, 0.2819, 0.009604, 0.1529, 0.05444, 0.2819, 0.009604, 0.1529, 0.06498, 0.1544, 0.06498, 0.1544, 0.1353, 0.1516, 0.1276, 0.2819, 0.06498, 0.1544, 0.1276, 0.2819, 0.05444, 0.2819, 0.1276, 0.2819, 0.1353, 0.1516, 0.2487, 0.1938, 0.1276, 0.2819, 0.2487, 0.1938, 0.2418, 0.2819, 0.2487, 0.1938, 0.1353, 0.1516, 0.2523, 0.1476, 0.009604, 0.4109, 0.0008594, 0.2819, 0.05444, 0.2819, 0.009604, 0.4109, 0.05444, 0.2819, 0.06498, 0.4094, 0.06498, 0.4094, 0.05444, 0.2819, 0.1276, 0.2819, 0.06498, 0.4094, 0.1276, 0.2819, 0.1353, 0.4123, 0.1276, 0.2819, 0.2418, 0.2819, 0.2487, 0.3701, 0.1276, 0.2819, 0.2487, 0.3701, 0.1353, 0.4123, 0.1353, 0.4123, 0.2487, 0.3701, 0.2523, 0.4163, 0.9838, 0.0527, 0.9837, 0.05266, 0.9838, 0.0527, 0.9838, 0.0527, 0.9838, 0.0527, 0.9837, 0.05266, 0.9838, 0.0527, 0.9837, 0.05266, 0.9837, 0.05266, 0.9867, 0.1223, 0.9867, 0.1223, 0.9856, 0.1228, 0.9867, 0.1223, 0.9856, 0.1228, 0.9856, 0.1228, 0.9838, 0.0527, 0.9837, 0.05266, 0.9836, 0.05266, 0.9838, 0.0527, 0.9836, 0.05266, 0.9836, 0.0527, 0.9837, 0.05266, 0.9837, 0.05266, 0.9836, 0.05266, 0.9837, 0.05266, 0.9836, 0.05266, 0.9836, 0.05266, 0.9856, 0.1228, 0.9856, 0.1228, 0.9831, 0.1228, 0.9856, 0.1228, 0.9831, 0.1228, 0.9831, 0.1228, 0.9856, 0.1228, 0.9856, 0.1221, 0.9831, 0.1221, 0.9856, 0.1228, 0.9831, 0.1221, 0.9831, 0.1228, 0.9836, 0.0527, 0.9836, 0.05266, 0.9836, 0.0527, 0.9836, 0.05266, 0.9836, 0.05266, 0.9836, 0.0527, 0.9836, 0.05266, 0.9836, 0.0527, 0.9836, 0.0527, 0.9831, 0.1228, 0.9831, 0.1228, 0.982, 0.1223, 0.9831, 0.1228, 0.982, 0.1223, 0.982, 0.1223, 0.9831, 0.1228, 0.9831, 0.1221, 0.982, 0.122, 0.9867, 0.1223, 0.9856, 0.1221, 0.9856, 0.1228, 0.3496, 0.5619, 0.3489, 0.5731, 0.3503, 0.5617, 0.3496, 0.5619, 0.3489, 0.5731, 0.3489, 0.5731, 0.3496, 0.5619, 0.3503, 0.5617, 0.3489, 0.5731, 0.3496, 0.5619, 0.3522, 0.5508, 0.3503, 0.5617, 0.3496, 0.5619, 0.3522, 0.5508, 0.3522, 0.5508, 0.3496, 0.5619, 0.3503, 0.5617, 0.3522, 0.5508, 0.3503, 0.5617, 0.3505, 0.5732, 0.3505, 0.5619, 0.3503, 0.5617, 0.3489, 0.5731, 0.3505, 0.5732, 0.3489, 0.5731, 0.3505, 0.5732, 0.3505, 0.5732, 0.3489, 0.5731, 0.3489, 0.5731, 0.3505, 0.5732, 0.3489, 0.5731, 0.3505, 0.5619, 0.3505, 0.5732, 0.3489, 0.5731, 0.3503, 0.5617, 0.3505, 0.5619, 0.3503, 0.5617, 0.3505, 0.5507, 0.3505, 0.5619, 0.3503, 0.5617, 0.3522, 0.5508, 0.3505, 0.5507, 0.3522, 0.5508, 0.3505, 0.5507, 0.3505, 0.5507, 0.3522, 0.5508, 0.3522, 0.5508, 0.3505, 0.5507, 0.3522, 0.5508, 0.3505, 0.5619, 0.3505, 0.5507, 0.3522, 0.5508, 0.3503, 0.5617, 0.3505, 0.5619, 0.3505, 0.5619, 0.3541, 0.5732, 0.3546, 0.5619, 0.3505, 0.5619, 0.3505, 0.5732, 0.3541, 0.5732, 0.3505, 0.5732, 0.353, 0.5732, 0.3541, 0.5732, 0.3505, 0.5732, 0.3505, 0.5732, 0.353, 0.5732, 0.3505, 0.5732, 0.3525, 0.5619, 0.353, 0.5732, 0.3505, 0.5732, 0.3505, 0.5619, 0.3525, 0.5619, 0.3505, 0.5619, 0.353, 0.5507, 0.3525, 0.5619, 0.3505, 0.5619, 0.3505, 0.5507, 0.353, 0.5507, 0.3505, 0.5507, 0.3541, 0.5507, 0.353, 0.5507, 0.3505, 0.5507, 0.3505, 0.5507, 0.3541, 0.5507, 0.3505, 0.5507, 0.3546, 0.5619, 0.3541, 0.5507, 0.3505, 0.5507, 0.3505, 0.5619, 0.3546, 0.5619, 0.3646, 0.5619, 0.3639, 0.5731, 0.3653, 0.5617, 0.3646, 0.5619, 0.3639, 0.5731, 0.3639, 0.5731, 0.3646, 0.5619, 0.3653, 0.5617, 0.3639, 0.5731, 0.3646, 0.5619, 0.3672, 0.5508, 0.3653, 0.5617, 0.3646, 0.5619, 0.3672, 0.5508, 0.3672, 0.5508, 0.3646, 0.5619, 0.3653, 0.5617, 0.3672, 0.5508, 0.3653, 0.5617, 0.3655, 0.5732, 0.3655, 0.5619, 0.3653, 0.5617, 0.3639, 0.5731, 0.3655, 0.5732, 0.3639, 0.5731, 0.3655, 0.5732, 0.3655, 0.5732, 0.3639, 0.5731, 0.3639, 0.5731, 0.3655, 0.5732, 0.3639, 0.5731, 0.3655, 0.5619, 0.3655, 0.5732, 0.3639, 0.5731, 0.3653, 0.5617, 0.3655, 0.5619, 0.3653, 0.5617, 0.3655, 0.5507, 0.3655, 0.5619, 0.3653, 0.5617, 0.3672, 0.5508, 0.3655, 0.5507, 0.3672, 0.5508, 0.3655, 0.5507, 0.3655, 0.5507, 0.3672, 0.5508, 0.3672, 0.5508, 0.3655, 0.5507, 0.3672, 0.5508, 0.3655, 0.5619, 0.3655, 0.5507, 0.3672, 0.5508, 0.3653, 0.5617, 0.3655, 0.5619, 0.3655, 0.5619, 0.3691, 0.5732, 0.3696, 0.5619, 0.3655, 0.5619, 0.3655, 0.5732, 0.3691, 0.5732, 0.3655, 0.5732, 0.368, 0.5732, 0.3691, 0.5732, 0.3655, 0.5732, 0.3655, 0.5732, 0.368, 0.5732, 0.3655, 0.5732, 0.3675, 0.5619, 0.368, 0.5732, 0.3655, 0.5732, 0.3655, 0.5619, 0.3675, 0.5619, 0.3655, 0.5619, 0.368, 0.5507, 0.3675, 0.5619, 0.3655, 0.5619, 0.3655, 0.5507, 0.368, 0.5507, 0.3655, 0.5507, 0.3691, 0.5507, 0.368, 0.5507, 0.3655, 0.5507, 0.3655, 0.5507, 0.3691, 0.5507, 0.3655, 0.5507, 0.3696, 0.5619, 0.3691, 0.5507, 0.3655, 0.5507, 0.3655, 0.5619, 0.3696, 0.5619, 0.9707, 0.09572, 0.998, 0.09572, 0.998, 0.123, 0.9832, 0.07726, 0.9832, 0.07726, 0.9832, 0.07725, 0.9832, 0.07726, 0.9832, 0.07726, 0.9832, 0.07725, 0.9832, 0.07726, 0.9832, 0.07726, 0.9832, 0.07725, 0.9832, 0.07726, 0.9832, 0.07726, 0.9832, 0.07725, 0.9832, 0.07726, 0.9832, 0.07726, 0.9832, 0.07725, 0.9832, 0.07726, 0.9832, 0.07726, 0.9832, 0.07725, 0.9707, 0.09572, 0.9707, 0.09572, 0.9707, 0.0957, 0.9707, 0.09572, 0.9707, 0.09572, 0.9707, 0.0957, 0.9707, 0.09572, 0.9707, 0.09572, 0.9707, 0.0957, 0.9707, 0.09572, 0.9707, 0.09572, 0.9707, 0.0957, 0.9707, 0.09572, 0.9707, 0.09572, 0.9707, 0.0957, 0.9707, 0.09572, 0.9707, 0.09572, 0.9707, 0.0957, 0.998, 0.09572, 0.9707, 0.09572, 0.998, 0.123, 0.9868, 0.08229, 0.9868, 0.08229, 0.9868, 0.08228, 0.9868, 0.08229, 0.9868, 0.08229, 0.9868, 0.08228, 0.9868, 0.08229, 0.9868, 0.08229, 0.9868, 0.08228, 0.9868, 0.08229, 0.9868, 0.08229, 0.9868, 0.08228, 0.9868, 0.08229, 0.9868, 0.08229, 0.9868, 0.08228, 0.9868, 0.08229, 0.9868, 0.08229, 0.9868, 0.08228, 0.9707, 0.09572, 0.9707, 0.09572, 0.9707, 0.0957, 0.9707, 0.09572, 0.9707, 0.09572, 0.9707, 0.0957, 0.9707, 0.09572, 0.9707, 0.09572, 0.9707, 0.0957, 0.9707, 0.09572, 0.9707, 0.09572, 0.9707, 0.0957, 0.9707, 0.09572, 0.9707, 0.09572, 0.9707, 0.0957, 0.9707, 0.09572, 0.9707, 0.09572, 0.9707, 0.0957])
me_body_prm0_material_1.materials.append(mat_material_1)
me_body_prm0_material_1.use_remesh_preserve_volume = False
me_body_prm0_material_1.use_remesh_preserve_attributes = False
me_body_prm0_material_1.use_mirror_vertex_groups = False
me_body_prm0_material_1.update()

# ---- objects
ob_body_prm0_material_1 = bpy.data.objects.new('body.prm0_Material#1', me_body_prm0_material_1)
ob_lamp = bpy.data.objects.new('Lamp', light_spot)
ob_camera = bpy.data.objects.new('Camera', cam_camera)

# ---- transforms, parenting, visibility, modifiers, constraints
ob_body_prm0_material_1.location = (0.0, 0.0, 0.0)
ob_body_prm0_material_1.lock_rotations_4d = False
ob_body_prm0_material_1.empty_display_type = 'ARROWS'
ob_body_prm0_material_1.lineart.crease_threshold = 0.0
ob_lamp.location = (4.076, 1.005, 5.904)
ob_lamp.rotation_euler = (0.6503, 0.05522, 1.866)
ob_lamp.lock_rotations_4d = False
ob_lamp.empty_display_type = 'ARROWS'
ob_lamp.color = (0.0, 0.0, 0.0, 0.0)
ob_lamp.lineart.crease_threshold = 0.0
ob_camera.location = (7.481, -6.508, 5.344)
ob_camera.rotation_euler = (1.109, 0.01082, 0.8149)
ob_camera.lock_rotations_4d = False
ob_camera.empty_display_type = 'ARROWS'
ob_camera.color = (0.0, 0.0, 0.0, 0.0)
ob_camera.display_type = 'WIRE'
ob_camera.lineart.crease_threshold = 0.0

# ---- collection membership
col_collection_1.objects.link(ob_body_prm0_material_1)
col_collection_1.objects.link(ob_lamp)
col_collection_1.objects.link(ob_camera)

# ---- scene / render settings (as saved in the file)
scene.camera = ob_camera
scene.frame_start = 1; scene.frame_end = 250; scene.frame_set(1)
scene.render.engine = 'BLENDER_EEVEE_NEXT'
scene.render.image_settings.file_format = 'JPEG'
scene.render.image_settings.color_mode = 'RGB'
scene.render.image_settings.compression = 90
scene.render.resolution_x = 800
scene.render.resolution_y = 600
scene.render.pixel_aspect_x = 100.0
scene.render.pixel_aspect_y = 100.0
scene.render.fps = 25
scene.render.dither_intensity = 0.0
scene.render.use_compositing = False
scene.render.use_sequencer = False
scene.render.bake_margin = 2
scene.render.bake_bias = 0.0
scene.render.use_stamp_time = False
scene.render.use_stamp_date = False
scene.render.use_stamp_frame = False
scene.render.use_stamp_camera = False
scene.render.use_stamp_scene = False
scene.render.use_stamp_filename = False
scene.render.use_stamp_render_time = False
scene.render.stamp_font_size = 0
scene.cycles.use_denoising = False
scene.cycles.samples = 10
scene.cycles.sampling_pattern = 'TABULATED_SOBOL'
scene.cycles.light_sampling_threshold = 0.0
scene.cycles.use_adaptive_sampling = False
scene.cycles.use_light_tree = False
scene.cycles.blur_glossy = 0.0
scene.cycles.volume_bounces = 1
scene.cycles.pixel_filter_type = 'GAUSSIAN'
scene.cycles.sample_clamp_indirect = 0.0
scene.view_settings.view_transform = 'Raw'
bpy.context.view_layer.update()
